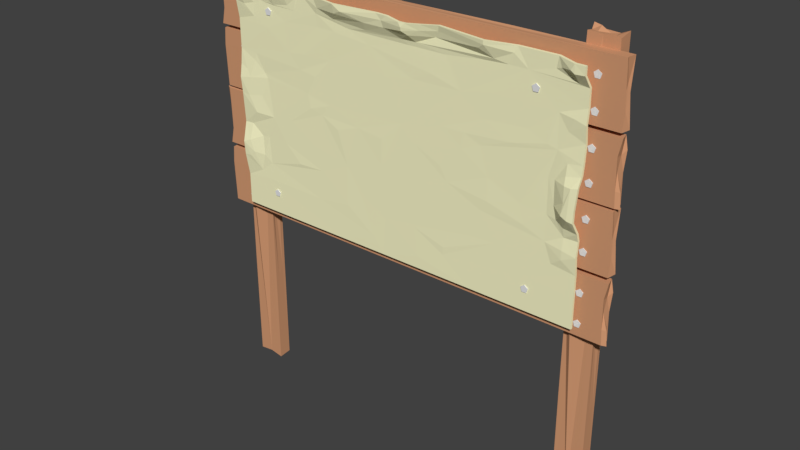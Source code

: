 # Source: sign.blend  (saved by Blender 2.79.0; exported with 4.5.12 LTS)
import bpy
from mathutils import Matrix  # noqa: F401  (used for matrix-valued properties, if any)

bpy.ops.wm.read_factory_settings(use_empty=True)
scene = bpy.context.scene
scene.name = 'Scene'

# ---- collections
col_collection_1 = bpy.data.collections.new('Collection 1'); scene.collection.children.link(col_collection_1)

# ---- materials (node trees are filled in below, after node groups)
mat_metal = bpy.data.materials.new('metal')
mat_metal.alpha_threshold = 0.0
mat_metal.use_transparent_shadow = False
mat_metal.roughness = 0.5
mat_metal.specular_intensity = 0.7211
mat_wood_003 = bpy.data.materials.new('wood.003')
mat_wood_003.alpha_threshold = 0.0
mat_wood_003.use_transparent_shadow = False
mat_wood_003.diffuse_color = (0.65, 0.3228, 0.1721, 1.0)
mat_wood_003.roughness = 0.5
mat_wood_003.specular_intensity = 0.0
mat_wood_003.line_color = (0.0, 0.0, 0.0, 1.0)
mat_wood_000 = bpy.data.materials.new('wood.000')
mat_wood_000.alpha_threshold = 0.0
mat_wood_000.use_transparent_shadow = False
mat_wood_000.diffuse_color = (0.65, 0.3228, 0.1721, 1.0)
mat_wood_000.roughness = 0.5
mat_wood_000.specular_intensity = 0.0
mat_wood_000.line_color = (0.0, 0.0, 0.0, 1.0)
mat_wood_001 = bpy.data.materials.new('wood.001')
mat_wood_001.alpha_threshold = 0.0
mat_wood_001.use_transparent_shadow = False
mat_wood_001.diffuse_color = (0.65, 0.3228, 0.1721, 1.0)
mat_wood_001.roughness = 0.5
mat_wood_001.specular_intensity = 0.0
mat_wood_001.line_color = (0.0, 0.0, 0.0, 1.0)
mat_wood_002 = bpy.data.materials.new('wood.002')
mat_wood_002.alpha_threshold = 0.0
mat_wood_002.use_transparent_shadow = False
mat_wood_002.diffuse_color = (0.65, 0.3228, 0.1721, 1.0)
mat_wood_002.roughness = 0.5
mat_wood_002.specular_intensity = 0.0
mat_wood_002.line_color = (0.0, 0.0, 0.0, 1.0)
mat_wood_004 = bpy.data.materials.new('wood.004')
mat_wood_004.alpha_threshold = 0.0
mat_wood_004.use_transparent_shadow = False
mat_wood_004.diffuse_color = (0.65, 0.3228, 0.1721, 1.0)
mat_wood_004.roughness = 0.5
mat_wood_004.specular_intensity = 0.0
mat_wood_004.line_color = (0.0, 0.0, 0.0, 1.0)
mat_wood_005 = bpy.data.materials.new('wood.005')
mat_wood_005.alpha_threshold = 0.0
mat_wood_005.use_transparent_shadow = False
mat_wood_005.diffuse_color = (0.65, 0.3228, 0.1721, 1.0)
mat_wood_005.roughness = 0.5
mat_wood_005.specular_intensity = 0.0
mat_wood_005.line_color = (0.0, 0.0, 0.0, 1.0)
mat_metal_001 = bpy.data.materials.new('metal.001')
mat_metal_001.alpha_threshold = 0.0
mat_metal_001.use_transparent_shadow = False
mat_metal_001.roughness = 0.5
mat_metal_001.specular_intensity = 0.7211
mat_metal_003 = bpy.data.materials.new('metal.003')
mat_metal_003.alpha_threshold = 0.0
mat_metal_003.use_transparent_shadow = False
mat_metal_003.roughness = 0.5
mat_metal_003.specular_intensity = 0.7211
mat_metal_002 = bpy.data.materials.new('metal.002')
mat_metal_002.alpha_threshold = 0.0
mat_metal_002.use_transparent_shadow = False
mat_metal_002.roughness = 0.5
mat_metal_002.specular_intensity = 0.7211
mat_metal_005 = bpy.data.materials.new('metal.005')
mat_metal_005.alpha_threshold = 0.0
mat_metal_005.use_transparent_shadow = False
mat_metal_005.roughness = 0.5
mat_metal_005.specular_intensity = 0.7211
mat_metal_004 = bpy.data.materials.new('metal.004')
mat_metal_004.alpha_threshold = 0.0
mat_metal_004.use_transparent_shadow = False
mat_metal_004.roughness = 0.5
mat_metal_004.specular_intensity = 0.7211
mat_metal_007 = bpy.data.materials.new('metal.007')
mat_metal_007.alpha_threshold = 0.0
mat_metal_007.use_transparent_shadow = False
mat_metal_007.roughness = 0.5
mat_metal_007.specular_intensity = 0.7211
mat_metal_006 = bpy.data.materials.new('metal.006')
mat_metal_006.alpha_threshold = 0.0
mat_metal_006.use_transparent_shadow = False
mat_metal_006.roughness = 0.5
mat_metal_006.specular_intensity = 0.7211
mat_metal_015 = bpy.data.materials.new('metal.015')
mat_metal_015.alpha_threshold = 0.0
mat_metal_015.use_transparent_shadow = False
mat_metal_015.roughness = 0.5
mat_metal_015.specular_intensity = 0.7211
mat_metal_014 = bpy.data.materials.new('metal.014')
mat_metal_014.alpha_threshold = 0.0
mat_metal_014.use_transparent_shadow = False
mat_metal_014.roughness = 0.5
mat_metal_014.specular_intensity = 0.7211
mat_metal_013 = bpy.data.materials.new('metal.013')
mat_metal_013.alpha_threshold = 0.0
mat_metal_013.use_transparent_shadow = False
mat_metal_013.roughness = 0.5
mat_metal_013.specular_intensity = 0.7211
mat_metal_012 = bpy.data.materials.new('metal.012')
mat_metal_012.alpha_threshold = 0.0
mat_metal_012.use_transparent_shadow = False
mat_metal_012.roughness = 0.5
mat_metal_012.specular_intensity = 0.7211
mat_metal_011 = bpy.data.materials.new('metal.011')
mat_metal_011.alpha_threshold = 0.0
mat_metal_011.use_transparent_shadow = False
mat_metal_011.roughness = 0.5
mat_metal_011.specular_intensity = 0.7211
mat_metal_010 = bpy.data.materials.new('metal.010')
mat_metal_010.alpha_threshold = 0.0
mat_metal_010.use_transparent_shadow = False
mat_metal_010.roughness = 0.5
mat_metal_010.specular_intensity = 0.7211
mat_metal_009 = bpy.data.materials.new('metal.009')
mat_metal_009.alpha_threshold = 0.0
mat_metal_009.use_transparent_shadow = False
mat_metal_009.roughness = 0.5
mat_metal_009.specular_intensity = 0.7211
mat_metal_008 = bpy.data.materials.new('metal.008')
mat_metal_008.alpha_threshold = 0.0
mat_metal_008.use_transparent_shadow = False
mat_metal_008.roughness = 0.5
mat_metal_008.specular_intensity = 0.6263
mat_material_001 = bpy.data.materials.new('Material.001')
mat_material_001.alpha_threshold = 0.0
mat_material_001.use_transparent_shadow = False
mat_material_001.diffuse_color = (0.9404, 0.9153, 0.5806, 1.0)
mat_material_001.roughness = 0.5
mat_material_001.specular_intensity = 0.0
mat_metal_016 = bpy.data.materials.new('metal.016')
mat_metal_016.alpha_threshold = 0.0
mat_metal_016.use_transparent_shadow = False
mat_metal_016.roughness = 0.5
mat_metal_016.specular_intensity = 0.7211
mat_metal_017 = bpy.data.materials.new('metal.017')
mat_metal_017.alpha_threshold = 0.0
mat_metal_017.use_transparent_shadow = False
mat_metal_017.roughness = 0.5
mat_metal_017.specular_intensity = 0.7211
mat_metal_018 = bpy.data.materials.new('metal.018')
mat_metal_018.alpha_threshold = 0.0
mat_metal_018.use_transparent_shadow = False
mat_metal_018.roughness = 0.5
mat_metal_018.specular_intensity = 0.7211
mat_metal_019 = bpy.data.materials.new('metal.019')
mat_metal_019.alpha_threshold = 0.0
mat_metal_019.use_transparent_shadow = False
mat_metal_019.roughness = 0.5
mat_metal_019.specular_intensity = 0.7211

# ---- material node trees

# ---- world
world_world = bpy.data.worlds.new('World'); scene.world = world_world
world_world.color = (0.05088, 0.05088, 0.05088)
world_world.use_sun_shadow = False
world_world.sun_shadow_jitter_overblur = 0.0
world_world.cycles.sampling_method = 'MANUAL'

# ---- meshes
me_cylinder = bpy.data.meshes.new('Cylinder')
me_cylinder.from_pydata([(0.0, 1.0, -1.0), (0.0, 1.0, 1.0), (0.9511, 0.309, -1.0), (0.9511, 0.309, 1.0), (0.5878, -0.809, -1.0), (0.5878, -0.809, 1.0), (-0.5878, -0.809, -1.0), (-0.5878, -0.809, 1.0), (-0.9511, 0.309, -1.0), (-0.9511, 0.309, 1.0)], [], [(0, 1, 3, 2), (2, 3, 5, 4), (4, 5, 7, 6), (3, 1, 9, 7, 5), (6, 7, 9, 8), (8, 9, 1, 0), (0, 2, 4, 6, 8)])
me_cylinder.materials.append(mat_metal)
me_cylinder.use_remesh_preserve_volume = False
me_cylinder.use_remesh_preserve_attributes = False
me_cylinder.use_mirror_vertex_groups = False
me_cylinder.update()
me_cube_003 = bpy.data.meshes.new('Cube.003')
me_cube_003.from_pydata([(0.9977, 1.0, -0.9994), (0.9925, -0.9919, -0.9888), (-0.991, 0.991, -0.991), (0.9871, -0.02722, -0.9881), (-0.987, 0.987, 0.0), (-0.06235, 0.989, 0.9884), (-5.364e-07, -0.987, 0.987), (-0.9901, 1.788e-07, 0.9901), (-0.9909, 2.384e-07, 0.0), (0.9885, 0.9869, 0.9896), (-0.9866, -0.9902, -0.9883), (0.9962, -0.9985, 0.9964), (-0.987, 0.5, -0.987), (-0.9935, -0.9946, 0.9974), (-0.9923, 0.9916, 0.9931), (-1.078, 0.4845, 1.49), (0.987, 0.5, -0.987), (0.4581, 0.9849, -0.9858), (0.4293, -0.9978, -1.003), (-0.9894, -0.09655, -0.9862), (-0.9879, -0.9871, -0.5563), (-1.009, 1.009, -0.5), (0.9853, -0.1512, 0.9828), (0.5794, 0.9972, 1.001), (-1.01, -0.5, 1.01), (0.4417, 0.9828, 0.3934), (0.01373, 0.9827, -0.4283), (-0.9816, 0.5, 0.0), (-0.9994, 2.682e-07, -0.5), (-0.9993, 2.086e-07, 0.5), (-0.2673, -0.9812, 0.5959), (1.009, -1.788e-07, -0.5), (0.9039, 8.39e-05, 0.6201), (4.47e-08, 0.5, 0.9894), (0.5276, -0.07036, 0.9868), (-0.4499, -0.2099, 1.47), (-0.5, 2.086e-07, -0.9839), (0.1862, 0.01734, -1.012), (-0.1473, -0.4463, -0.9803), (0.5, -0.5, -1.005), (0.0676, 0.6045, -0.9892), (-0.4924, 0.9879, -0.9892), (0.9816, 0.5, -0.5), (0.9816, -0.5, -0.5), (0.4969, -0.9858, 0.1812), (0.239, -0.9804, -0.3971), (-0.98, -0.4854, 0.4022), (-0.9816, 0.5, -0.5), (-0.5, 0.9894, 0.5), (-0.5403, 1.003, -0.465), (-1.015, 0.5, 0.5), (0.9851, -0.5425, 0.3931), (-0.5, -0.5, 0.9816)], [], [(10, 19, 38), (22, 11, 51), (30, 20, 45), (51, 1, 43), (9, 22, 32), (15, 7, 35), (2, 21, 49, 41), (39, 18, 38), (3, 39, 37), (41, 12, 2), (40, 41, 17), (5, 15, 33), (14, 15, 5), (9, 23, 22), (43, 1, 3), (11, 44, 1), (1, 45, 18), (1, 44, 45), (45, 10, 18), (13, 46, 20), (20, 19, 10), (17, 26, 25), (0, 17, 25), (9, 25, 23), (48, 14, 5), (51, 11, 1), (22, 51, 32), (52, 6, 35), (38, 36, 37), (52, 24, 13), (50, 15, 14), (4, 14, 48, 49), (4, 21, 47, 27), (8, 28, 20, 46), (7, 29, 46, 24), (6, 30, 44, 11), (44, 30, 45), (32, 31, 42, 9), (6, 11, 34, 35), (34, 23, 33, 35), (12, 41, 36, 19), (39, 3, 1, 18), (39, 38, 37), (17, 0, 16, 40), (40, 16, 3, 37), (36, 41, 40, 37), (3, 16, 42, 31), (33, 15, 35), (22, 23, 34), (5, 33, 23), (22, 34, 11), (43, 31, 32, 51), (0, 42, 16), (0, 9, 42), (3, 31, 43), (2, 12, 47, 21), (10, 45, 20), (46, 29, 8), (13, 24, 46), (20, 28, 19), (47, 12, 19, 28), (47, 28, 8, 27), (5, 23, 25, 26), (41, 49, 26, 17), (9, 0, 25), (5, 26, 48), (26, 49, 48), (49, 21, 4), (4, 27, 50, 14), (27, 8, 29, 50), (50, 29, 7, 15), (52, 35, 7, 24), (30, 13, 20), (6, 13, 30), (52, 13, 6), (36, 38, 19), (38, 18, 10)])
me_cube_003.materials.append(mat_wood_003)
me_cube_003.use_remesh_preserve_volume = False
me_cube_003.use_remesh_preserve_attributes = False
me_cube_003.use_mirror_vertex_groups = False
me_cube_003.update()
me_cube_001 = bpy.data.meshes.new('Cube.001')
me_cube_001.from_pydata([(0.9977, 1.0, -0.9994), (0.9925, -0.9919, -0.9888), (-0.991, 0.991, -0.991), (0.9871, -0.02722, -0.9881), (-0.987, 0.987, 0.0), (-0.06235, 0.989, 0.9884), (-5.364e-07, -0.987, 0.987), (-0.9901, 1.788e-07, 0.9901), (-0.9909, 2.384e-07, 0.0), (0.9885, 0.9869, 0.9896), (-0.9866, -0.9902, -0.9883), (0.9962, -0.9985, 0.9964), (-0.987, 0.5, -0.987), (-0.9935, -0.9946, 0.9974), (-0.9923, 0.9916, 0.9931), (-1.078, 0.4845, 1.49), (0.987, 0.5, -0.987), (0.4581, 0.9849, -0.9858), (0.4293, -0.9978, -1.003), (-0.9894, -0.09655, -0.9862), (-0.9879, -0.9871, -0.5563), (-1.009, 1.009, -0.5), (0.9853, -0.1512, 0.9828), (0.5794, 0.9972, 1.001), (-1.01, -0.5, 1.01), (0.4417, 0.9828, 0.3934), (0.01373, 0.9827, -0.4283), (-0.9816, 0.5, 0.0), (-0.9994, 2.682e-07, -0.5), (-0.9993, 2.086e-07, 0.5), (-0.2673, -0.9812, 0.5959), (1.009, -1.788e-07, -0.5), (0.9039, 8.39e-05, 0.6201), (4.47e-08, 0.5, 0.9894), (0.5276, -0.07036, 0.9868), (-0.4499, -0.2099, 1.47), (-0.5, 2.086e-07, -0.9839), (0.1862, 0.01734, -1.012), (-0.1473, -0.4463, -0.9803), (0.5, -0.5, -1.005), (0.0676, 0.6045, -0.9892), (-0.4924, 0.9879, -0.9892), (0.9816, 0.5, -0.5), (0.9816, -0.5, -0.5), (0.4969, -0.9858, 0.1812), (0.239, -0.9804, -0.3971), (-0.98, -0.4854, 0.4022), (-0.9816, 0.5, -0.5), (-0.5, 0.9894, 0.5), (-0.5403, 1.003, -0.465), (-1.015, 0.5, 0.5), (0.9851, -0.5425, 0.3931), (-0.5, -0.5, 0.9816)], [], [(10, 19, 38), (22, 11, 51), (30, 20, 45), (51, 1, 43), (9, 22, 32), (15, 7, 35), (2, 21, 49, 41), (39, 18, 38), (3, 39, 37), (41, 12, 2), (40, 41, 17), (5, 15, 33), (14, 15, 5), (9, 23, 22), (43, 1, 3), (11, 44, 1), (1, 45, 18), (1, 44, 45), (45, 10, 18), (13, 46, 20), (20, 19, 10), (17, 26, 25), (0, 17, 25), (9, 25, 23), (48, 14, 5), (51, 11, 1), (22, 51, 32), (52, 6, 35), (38, 36, 37), (52, 24, 13), (50, 15, 14), (4, 14, 48, 49), (4, 21, 47, 27), (8, 28, 20, 46), (7, 29, 46, 24), (6, 30, 44, 11), (44, 30, 45), (32, 31, 42, 9), (6, 11, 34, 35), (34, 23, 33, 35), (12, 41, 36, 19), (39, 3, 1, 18), (39, 38, 37), (17, 0, 16, 40), (40, 16, 3, 37), (36, 41, 40, 37), (3, 16, 42, 31), (33, 15, 35), (22, 23, 34), (5, 33, 23), (22, 34, 11), (43, 31, 32, 51), (0, 42, 16), (0, 9, 42), (3, 31, 43), (2, 12, 47, 21), (10, 45, 20), (46, 29, 8), (13, 24, 46), (20, 28, 19), (47, 12, 19, 28), (47, 28, 8, 27), (5, 23, 25, 26), (41, 49, 26, 17), (9, 0, 25), (5, 26, 48), (26, 49, 48), (49, 21, 4), (4, 27, 50, 14), (27, 8, 29, 50), (50, 29, 7, 15), (52, 35, 7, 24), (30, 13, 20), (6, 13, 30), (52, 13, 6), (36, 38, 19), (38, 18, 10)])
me_cube_001.materials.append(mat_wood_000)
me_cube_001.use_remesh_preserve_volume = False
me_cube_001.use_remesh_preserve_attributes = False
me_cube_001.use_mirror_vertex_groups = False
me_cube_001.update()
me_cube_002 = bpy.data.meshes.new('Cube.002')
me_cube_002.from_pydata([(0.9977, 1.0, -0.9994), (0.9925, -0.9919, -0.9888), (-0.991, 0.991, -0.991), (0.9871, -0.02722, -0.9881), (-0.987, 0.987, 0.0), (-0.06235, 0.989, 0.9884), (-5.364e-07, -0.987, 0.987), (-0.9901, 1.788e-07, 0.9901), (-0.9909, 2.384e-07, 0.0), (0.9885, 0.9869, 0.9896), (-0.9866, -0.9902, -0.9883), (0.9962, -0.9985, 0.9964), (-0.987, 0.5, -0.987), (-0.9935, -0.9946, 0.9974), (-0.9923, 0.9916, 0.9931), (-1.078, 0.4845, 1.49), (0.987, 0.5, -0.987), (0.4581, 0.9849, -0.9858), (0.4293, -0.9978, -1.003), (-0.9894, -0.09655, -0.9862), (-0.9879, -0.9871, -0.5563), (-1.009, 1.009, -0.5), (0.9853, -0.1512, 0.9828), (0.5794, 0.9972, 1.001), (-1.01, -0.5, 1.01), (0.4417, 0.9828, 0.3934), (0.01373, 0.9827, -0.4283), (-0.9816, 0.5, 0.0), (-0.9994, 2.682e-07, -0.5), (-0.9993, 2.086e-07, 0.5), (-0.2673, -0.9812, 0.5959), (1.009, -1.788e-07, -0.5), (0.9039, 8.39e-05, 0.6201), (4.47e-08, 0.5, 0.9894), (0.5276, -0.07036, 0.9868), (-0.4499, -0.2099, 1.47), (-0.5, 2.086e-07, -0.9839), (0.1862, 0.01734, -1.012), (-0.1473, -0.4463, -0.9803), (0.5, -0.5, -1.005), (0.0676, 0.6045, -0.9892), (-0.4924, 0.9879, -0.9892), (0.9816, 0.5, -0.5), (0.9816, -0.5, -0.5), (0.4969, -0.9858, 0.1812), (0.239, -0.9804, -0.3971), (-0.98, -0.4854, 0.4022), (-0.9816, 0.5, -0.5), (-0.5, 0.9894, 0.5), (-0.5403, 1.003, -0.465), (-1.015, 0.5, 0.5), (0.9851, -0.5425, 0.3931), (-0.5, -0.5, 0.9816)], [], [(10, 19, 38), (22, 11, 51), (30, 20, 45), (51, 1, 43), (9, 22, 32), (15, 7, 35), (2, 21, 49, 41), (39, 18, 38), (3, 39, 37), (41, 12, 2), (40, 41, 17), (5, 15, 33), (14, 15, 5), (9, 23, 22), (43, 1, 3), (11, 44, 1), (1, 45, 18), (1, 44, 45), (45, 10, 18), (13, 46, 20), (20, 19, 10), (17, 26, 25), (0, 17, 25), (9, 25, 23), (48, 14, 5), (51, 11, 1), (22, 51, 32), (52, 6, 35), (38, 36, 37), (52, 24, 13), (50, 15, 14), (4, 14, 48, 49), (4, 21, 47, 27), (8, 28, 20, 46), (7, 29, 46, 24), (6, 30, 44, 11), (44, 30, 45), (32, 31, 42, 9), (6, 11, 34, 35), (34, 23, 33, 35), (12, 41, 36, 19), (39, 3, 1, 18), (39, 38, 37), (17, 0, 16, 40), (40, 16, 3, 37), (36, 41, 40, 37), (3, 16, 42, 31), (33, 15, 35), (22, 23, 34), (5, 33, 23), (22, 34, 11), (43, 31, 32, 51), (0, 42, 16), (0, 9, 42), (3, 31, 43), (2, 12, 47, 21), (10, 45, 20), (46, 29, 8), (13, 24, 46), (20, 28, 19), (47, 12, 19, 28), (47, 28, 8, 27), (5, 23, 25, 26), (41, 49, 26, 17), (9, 0, 25), (5, 26, 48), (26, 49, 48), (49, 21, 4), (4, 27, 50, 14), (27, 8, 29, 50), (50, 29, 7, 15), (52, 35, 7, 24), (30, 13, 20), (6, 13, 30), (52, 13, 6), (36, 38, 19), (38, 18, 10)])
me_cube_002.materials.append(mat_wood_001)
me_cube_002.use_remesh_preserve_volume = False
me_cube_002.use_remesh_preserve_attributes = False
me_cube_002.use_mirror_vertex_groups = False
me_cube_002.update()
me_cube_004 = bpy.data.meshes.new('Cube.004')
me_cube_004.from_pydata([(0.9977, 1.0, -0.9994), (0.9925, -0.9919, -0.9888), (-0.991, 0.991, -0.991), (0.9871, -0.02722, -0.9881), (-0.987, 0.987, 0.0), (-0.06235, 0.989, 0.9884), (-5.364e-07, -0.987, 0.987), (-0.9901, 1.788e-07, 0.9901), (-0.9909, 2.384e-07, 0.0), (0.9885, 0.9869, 0.9896), (-0.9866, -0.9902, -0.9883), (0.9962, -0.9985, 0.9964), (-0.987, 0.5, -0.987), (-0.9935, -0.9946, 0.9974), (-0.9923, 0.9916, 0.9931), (-1.078, 0.4845, 1.49), (0.987, 0.5, -0.987), (0.4581, 0.9849, -0.9858), (0.4293, -0.9978, -1.003), (-0.9894, -0.09655, -0.9862), (-0.9879, -0.9871, -0.5563), (-1.009, 1.009, -0.5), (0.9853, -0.1512, 0.9828), (0.5794, 0.9972, 1.001), (-1.01, -0.5, 1.01), (0.4417, 0.9828, 0.3934), (0.01373, 0.9827, -0.4283), (-0.9816, 0.5, 0.0), (-0.9994, 2.682e-07, -0.5), (-0.9993, 2.086e-07, 0.5), (-0.2673, -0.9812, 0.5959), (1.009, -1.788e-07, -0.5), (0.9039, 8.39e-05, 0.6201), (4.47e-08, 0.5, 0.9894), (0.5276, -0.07036, 0.9868), (-0.4499, -0.2099, 1.47), (-0.5, 2.086e-07, -0.9839), (0.1862, 0.01734, -1.012), (-0.1473, -0.4463, -0.9803), (0.5, -0.5, -1.005), (0.0676, 0.6045, -0.9892), (-0.4924, 0.9879, -0.9892), (0.9816, 0.5, -0.5), (0.9816, -0.5, -0.5), (0.4969, -0.9858, 0.1812), (0.239, -0.9804, -0.3971), (-0.98, -0.4854, 0.4022), (-0.9816, 0.5, -0.5), (-0.5, 0.9894, 0.5), (-0.5403, 1.003, -0.465), (-1.015, 0.5, 0.5), (0.9851, -0.5425, 0.3931), (-0.5, -0.5, 0.9816)], [], [(10, 19, 38), (22, 11, 51), (30, 20, 45), (51, 1, 43), (9, 22, 32), (15, 7, 35), (2, 21, 49, 41), (39, 18, 38), (3, 39, 37), (41, 12, 2), (40, 41, 17), (5, 15, 33), (14, 15, 5), (9, 23, 22), (43, 1, 3), (11, 44, 1), (1, 45, 18), (1, 44, 45), (45, 10, 18), (13, 46, 20), (20, 19, 10), (17, 26, 25), (0, 17, 25), (9, 25, 23), (48, 14, 5), (51, 11, 1), (22, 51, 32), (52, 6, 35), (38, 36, 37), (52, 24, 13), (50, 15, 14), (4, 14, 48, 49), (4, 21, 47, 27), (8, 28, 20, 46), (7, 29, 46, 24), (6, 30, 44, 11), (44, 30, 45), (32, 31, 42, 9), (6, 11, 34, 35), (34, 23, 33, 35), (12, 41, 36, 19), (39, 3, 1, 18), (39, 38, 37), (17, 0, 16, 40), (40, 16, 3, 37), (36, 41, 40, 37), (3, 16, 42, 31), (33, 15, 35), (22, 23, 34), (5, 33, 23), (22, 34, 11), (43, 31, 32, 51), (0, 42, 16), (0, 9, 42), (3, 31, 43), (2, 12, 47, 21), (10, 45, 20), (46, 29, 8), (13, 24, 46), (20, 28, 19), (47, 12, 19, 28), (47, 28, 8, 27), (5, 23, 25, 26), (41, 49, 26, 17), (9, 0, 25), (5, 26, 48), (26, 49, 48), (49, 21, 4), (4, 27, 50, 14), (27, 8, 29, 50), (50, 29, 7, 15), (52, 35, 7, 24), (30, 13, 20), (6, 13, 30), (52, 13, 6), (36, 38, 19), (38, 18, 10)])
me_cube_004.materials.append(mat_wood_002)
me_cube_004.use_remesh_preserve_volume = False
me_cube_004.use_remesh_preserve_attributes = False
me_cube_004.use_mirror_vertex_groups = False
me_cube_004.update()
me_cube_005 = bpy.data.meshes.new('Cube.005')
me_cube_005.from_pydata([(0.9977, 1.0, -0.9994), (0.9925, -0.9919, -0.9888), (-0.991, 0.991, -0.991), (0.9871, -0.02722, -0.9881), (-0.987, 0.987, 0.0), (-0.06235, 0.989, 0.9884), (-5.364e-07, -0.987, 0.987), (-0.9901, 1.788e-07, 0.9901), (-0.9909, 2.384e-07, 0.0), (0.9885, 0.9869, 0.9896), (-0.9866, -0.9902, -0.9883), (0.9962, -0.9985, 0.9964), (-0.987, 0.5, -0.987), (-0.9935, -0.9946, 0.9974), (-0.9923, 0.9916, 0.9931), (-1.078, 0.4845, 1.49), (0.987, 0.5, -0.987), (0.4581, 0.9849, -0.9858), (0.4293, -0.9978, -1.003), (-0.9894, -0.09655, -0.9862), (-0.9879, -0.9871, -0.5563), (-1.009, 1.009, -0.5), (0.9853, -0.1512, 0.9828), (0.5794, 0.9972, 1.001), (-1.01, -0.5, 1.01), (0.4417, 0.9828, 0.3934), (0.01373, 0.9827, -0.4283), (-0.9816, 0.5, 0.0), (-0.9994, 2.682e-07, -0.5), (-0.9993, 2.086e-07, 0.5), (-0.2673, -0.9812, 0.5959), (1.009, -1.788e-07, -0.5), (0.9039, 8.39e-05, 0.6201), (4.47e-08, 0.5, 0.9894), (0.5276, -0.07036, 0.9868), (-0.4499, -0.2099, 1.47), (-0.5, 2.086e-07, -0.9839), (0.1862, 0.01734, -1.012), (-0.1473, -0.4463, -0.9803), (0.5, -0.5, -1.005), (0.0676, 0.6045, -0.9892), (-0.4924, 0.9879, -0.9892), (0.9816, 0.5, -0.5), (0.9816, -0.5, -0.5), (0.4969, -0.9858, 0.1812), (0.239, -0.9804, -0.3971), (-0.98, -0.4854, 0.4022), (-0.9816, 0.5, -0.5), (-0.5, 0.9894, 0.5), (-0.5403, 1.003, -0.465), (-1.015, 0.5, 0.5), (0.9851, -0.5425, 0.3931), (-0.5, -0.5, 0.9816)], [], [(10, 19, 38), (22, 11, 51), (30, 20, 45), (51, 1, 43), (9, 22, 32), (15, 7, 35), (2, 21, 49, 41), (39, 18, 38), (3, 39, 37), (41, 12, 2), (40, 41, 17), (5, 15, 33), (14, 15, 5), (9, 23, 22), (43, 1, 3), (11, 44, 1), (1, 45, 18), (1, 44, 45), (45, 10, 18), (13, 46, 20), (20, 19, 10), (17, 26, 25), (0, 17, 25), (9, 25, 23), (48, 14, 5), (51, 11, 1), (22, 51, 32), (52, 6, 35), (38, 36, 37), (52, 24, 13), (50, 15, 14), (4, 14, 48, 49), (4, 21, 47, 27), (8, 28, 20, 46), (7, 29, 46, 24), (6, 30, 44, 11), (44, 30, 45), (32, 31, 42, 9), (6, 11, 34, 35), (34, 23, 33, 35), (12, 41, 36, 19), (39, 3, 1, 18), (39, 38, 37), (17, 0, 16, 40), (40, 16, 3, 37), (36, 41, 40, 37), (3, 16, 42, 31), (33, 15, 35), (22, 23, 34), (5, 33, 23), (22, 34, 11), (43, 31, 32, 51), (0, 42, 16), (0, 9, 42), (3, 31, 43), (2, 12, 47, 21), (10, 45, 20), (46, 29, 8), (13, 24, 46), (20, 28, 19), (47, 12, 19, 28), (47, 28, 8, 27), (5, 23, 25, 26), (41, 49, 26, 17), (9, 0, 25), (5, 26, 48), (26, 49, 48), (49, 21, 4), (4, 27, 50, 14), (27, 8, 29, 50), (50, 29, 7, 15), (52, 35, 7, 24), (30, 13, 20), (6, 13, 30), (52, 13, 6), (36, 38, 19), (38, 18, 10)])
me_cube_005.materials.append(mat_wood_004)
me_cube_005.use_remesh_preserve_volume = False
me_cube_005.use_remesh_preserve_attributes = False
me_cube_005.use_mirror_vertex_groups = False
me_cube_005.update()
me_cube_006 = bpy.data.meshes.new('Cube.006')
me_cube_006.from_pydata([(0.9977, 1.0, -0.9994), (0.9925, -0.9919, -0.9888), (-0.991, 0.991, -0.991), (0.9871, -0.02722, -0.9881), (-0.987, 0.987, 0.0), (-0.06235, 0.989, 0.9884), (-5.364e-07, -0.987, 0.987), (-0.9901, 1.788e-07, 0.9901), (-0.9909, 2.384e-07, 0.0), (0.9885, 0.9869, 0.9896), (-0.9866, -0.9902, -0.9883), (0.9962, -0.9985, 0.9964), (-0.987, 0.5, -0.987), (-0.9935, -0.9946, 0.9974), (-0.9923, 0.9916, 0.9931), (-1.078, 0.4845, 1.49), (0.987, 0.5, -0.987), (0.4581, 0.9849, -0.9858), (0.4293, -0.9978, -1.003), (-0.9894, -0.09655, -0.9862), (-0.9879, -0.9871, -0.5563), (-1.009, 1.009, -0.5), (0.9853, -0.1512, 0.9828), (0.5794, 0.9972, 1.001), (-1.01, -0.5, 1.01), (0.4417, 0.9828, 0.3934), (0.01373, 0.9827, -0.4283), (-0.9816, 0.5, 0.0), (-0.9994, 2.682e-07, -0.5), (-0.9993, 2.086e-07, 0.5), (-0.2673, -0.9812, 0.5959), (1.009, -1.788e-07, -0.5), (0.9039, 8.39e-05, 0.6201), (4.47e-08, 0.5, 0.9894), (0.5276, -0.07036, 0.9868), (-0.4499, -0.2099, 1.47), (-0.5, 2.086e-07, -0.9839), (0.1862, 0.01734, -1.012), (-0.1473, -0.4463, -0.9803), (0.5, -0.5, -1.005), (0.0676, 0.6045, -0.9892), (-0.4924, 0.9879, -0.9892), (0.9816, 0.5, -0.5), (0.9816, -0.5, -0.5), (0.4969, -0.9858, 0.1812), (0.239, -0.9804, -0.3971), (-0.98, -0.4854, 0.4022), (-0.9816, 0.5, -0.5), (-0.5, 0.9894, 0.5), (-0.5403, 1.003, -0.465), (-1.015, 0.5, 0.5), (0.9851, -0.5425, 0.3931), (-0.5, -0.5, 0.9816)], [], [(10, 19, 38), (22, 11, 51), (30, 20, 45), (51, 1, 43), (9, 22, 32), (15, 7, 35), (2, 21, 49, 41), (39, 18, 38), (3, 39, 37), (41, 12, 2), (40, 41, 17), (5, 15, 33), (14, 15, 5), (9, 23, 22), (43, 1, 3), (11, 44, 1), (1, 45, 18), (1, 44, 45), (45, 10, 18), (13, 46, 20), (20, 19, 10), (17, 26, 25), (0, 17, 25), (9, 25, 23), (48, 14, 5), (51, 11, 1), (22, 51, 32), (52, 6, 35), (38, 36, 37), (52, 24, 13), (50, 15, 14), (4, 14, 48, 49), (4, 21, 47, 27), (8, 28, 20, 46), (7, 29, 46, 24), (6, 30, 44, 11), (44, 30, 45), (32, 31, 42, 9), (6, 11, 34, 35), (34, 23, 33, 35), (12, 41, 36, 19), (39, 3, 1, 18), (39, 38, 37), (17, 0, 16, 40), (40, 16, 3, 37), (36, 41, 40, 37), (3, 16, 42, 31), (33, 15, 35), (22, 23, 34), (5, 33, 23), (22, 34, 11), (43, 31, 32, 51), (0, 42, 16), (0, 9, 42), (3, 31, 43), (2, 12, 47, 21), (10, 45, 20), (46, 29, 8), (13, 24, 46), (20, 28, 19), (47, 12, 19, 28), (47, 28, 8, 27), (5, 23, 25, 26), (41, 49, 26, 17), (9, 0, 25), (5, 26, 48), (26, 49, 48), (49, 21, 4), (4, 27, 50, 14), (27, 8, 29, 50), (50, 29, 7, 15), (52, 35, 7, 24), (30, 13, 20), (6, 13, 30), (52, 13, 6), (36, 38, 19), (38, 18, 10)])
me_cube_006.materials.append(mat_wood_005)
me_cube_006.use_remesh_preserve_volume = False
me_cube_006.use_remesh_preserve_attributes = False
me_cube_006.use_mirror_vertex_groups = False
me_cube_006.update()
me_cylinder_001 = bpy.data.meshes.new('Cylinder.001')
me_cylinder_001.from_pydata([(0.0, 1.0, -1.0), (0.0, 1.0, 1.0), (0.9511, 0.309, -1.0), (0.9511, 0.309, 1.0), (0.5878, -0.809, -1.0), (0.5878, -0.809, 1.0), (-0.5878, -0.809, -1.0), (-0.5878, -0.809, 1.0), (-0.9511, 0.309, -1.0), (-0.9511, 0.309, 1.0)], [], [(0, 1, 3, 2), (2, 3, 5, 4), (4, 5, 7, 6), (3, 1, 9, 7, 5), (6, 7, 9, 8), (8, 9, 1, 0), (0, 2, 4, 6, 8)])
me_cylinder_001.materials.append(mat_metal_001)
me_cylinder_001.use_remesh_preserve_volume = False
me_cylinder_001.use_remesh_preserve_attributes = False
me_cylinder_001.use_mirror_vertex_groups = False
me_cylinder_001.update()
me_cylinder_003 = bpy.data.meshes.new('Cylinder.003')
me_cylinder_003.from_pydata([(0.0, 1.0, -1.0), (0.0, 1.0, 1.0), (0.9511, 0.309, -1.0), (0.9511, 0.309, 1.0), (0.5878, -0.809, -1.0), (0.5878, -0.809, 1.0), (-0.5878, -0.809, -1.0), (-0.5878, -0.809, 1.0), (-0.9511, 0.309, -1.0), (-0.9511, 0.309, 1.0)], [], [(0, 1, 3, 2), (2, 3, 5, 4), (4, 5, 7, 6), (3, 1, 9, 7, 5), (6, 7, 9, 8), (8, 9, 1, 0), (0, 2, 4, 6, 8)])
me_cylinder_003.materials.append(mat_metal_003)
me_cylinder_003.use_remesh_preserve_volume = False
me_cylinder_003.use_remesh_preserve_attributes = False
me_cylinder_003.use_mirror_vertex_groups = False
me_cylinder_003.update()
me_cylinder_002 = bpy.data.meshes.new('Cylinder.002')
me_cylinder_002.from_pydata([(0.0, 1.0, -1.0), (0.0, 1.0, 1.0), (0.9511, 0.309, -1.0), (0.9511, 0.309, 1.0), (0.5878, -0.809, -1.0), (0.5878, -0.809, 1.0), (-0.5878, -0.809, -1.0), (-0.5878, -0.809, 1.0), (-0.9511, 0.309, -1.0), (-0.9511, 0.309, 1.0)], [], [(0, 1, 3, 2), (2, 3, 5, 4), (4, 5, 7, 6), (3, 1, 9, 7, 5), (6, 7, 9, 8), (8, 9, 1, 0), (0, 2, 4, 6, 8)])
me_cylinder_002.materials.append(mat_metal_002)
me_cylinder_002.use_remesh_preserve_volume = False
me_cylinder_002.use_remesh_preserve_attributes = False
me_cylinder_002.use_mirror_vertex_groups = False
me_cylinder_002.update()
me_cylinder_005 = bpy.data.meshes.new('Cylinder.005')
me_cylinder_005.from_pydata([(0.0, 1.0, -1.0), (0.0, 1.0, 1.0), (0.9511, 0.309, -1.0), (0.9511, 0.309, 1.0), (0.5878, -0.809, -1.0), (0.5878, -0.809, 1.0), (-0.5878, -0.809, -1.0), (-0.5878, -0.809, 1.0), (-0.9511, 0.309, -1.0), (-0.9511, 0.309, 1.0)], [], [(0, 1, 3, 2), (2, 3, 5, 4), (4, 5, 7, 6), (3, 1, 9, 7, 5), (6, 7, 9, 8), (8, 9, 1, 0), (0, 2, 4, 6, 8)])
me_cylinder_005.materials.append(mat_metal_005)
me_cylinder_005.use_remesh_preserve_volume = False
me_cylinder_005.use_remesh_preserve_attributes = False
me_cylinder_005.use_mirror_vertex_groups = False
me_cylinder_005.update()
me_cylinder_004 = bpy.data.meshes.new('Cylinder.004')
me_cylinder_004.from_pydata([(0.0, 1.0, -1.0), (0.0, 1.0, 1.0), (0.9511, 0.309, -1.0), (0.9511, 0.309, 1.0), (0.5878, -0.809, -1.0), (0.5878, -0.809, 1.0), (-0.5878, -0.809, -1.0), (-0.5878, -0.809, 1.0), (-0.9511, 0.309, -1.0), (-0.9511, 0.309, 1.0)], [], [(0, 1, 3, 2), (2, 3, 5, 4), (4, 5, 7, 6), (3, 1, 9, 7, 5), (6, 7, 9, 8), (8, 9, 1, 0), (0, 2, 4, 6, 8)])
me_cylinder_004.materials.append(mat_metal_004)
me_cylinder_004.use_remesh_preserve_volume = False
me_cylinder_004.use_remesh_preserve_attributes = False
me_cylinder_004.use_mirror_vertex_groups = False
me_cylinder_004.update()
me_cylinder_007 = bpy.data.meshes.new('Cylinder.007')
me_cylinder_007.from_pydata([(0.0, 1.0, -1.0), (0.0, 1.0, 1.0), (0.9511, 0.309, -1.0), (0.9511, 0.309, 1.0), (0.5878, -0.809, -1.0), (0.5878, -0.809, 1.0), (-0.5878, -0.809, -1.0), (-0.5878, -0.809, 1.0), (-0.9511, 0.309, -1.0), (-0.9511, 0.309, 1.0)], [], [(0, 1, 3, 2), (2, 3, 5, 4), (4, 5, 7, 6), (3, 1, 9, 7, 5), (6, 7, 9, 8), (8, 9, 1, 0), (0, 2, 4, 6, 8)])
me_cylinder_007.materials.append(mat_metal_007)
me_cylinder_007.use_remesh_preserve_volume = False
me_cylinder_007.use_remesh_preserve_attributes = False
me_cylinder_007.use_mirror_vertex_groups = False
me_cylinder_007.update()
me_cylinder_006 = bpy.data.meshes.new('Cylinder.006')
me_cylinder_006.from_pydata([(0.0, 1.0, -1.0), (0.0, 1.0, 1.0), (0.9511, 0.309, -1.0), (0.9511, 0.309, 1.0), (0.5878, -0.809, -1.0), (0.5878, -0.809, 1.0), (-0.5878, -0.809, -1.0), (-0.5878, -0.809, 1.0), (-0.9511, 0.309, -1.0), (-0.9511, 0.309, 1.0)], [], [(0, 1, 3, 2), (2, 3, 5, 4), (4, 5, 7, 6), (3, 1, 9, 7, 5), (6, 7, 9, 8), (8, 9, 1, 0), (0, 2, 4, 6, 8)])
me_cylinder_006.materials.append(mat_metal_006)
me_cylinder_006.use_remesh_preserve_volume = False
me_cylinder_006.use_remesh_preserve_attributes = False
me_cylinder_006.use_mirror_vertex_groups = False
me_cylinder_006.update()
me_cylinder_015 = bpy.data.meshes.new('Cylinder.015')
me_cylinder_015.from_pydata([(0.0, 1.0, -1.0), (0.0, 1.0, 1.0), (0.9511, 0.309, -1.0), (0.9511, 0.309, 1.0), (0.5878, -0.809, -1.0), (0.5878, -0.809, 1.0), (-0.5878, -0.809, -1.0), (-0.5878, -0.809, 1.0), (-0.9511, 0.309, -1.0), (-0.9511, 0.309, 1.0)], [], [(0, 1, 3, 2), (2, 3, 5, 4), (4, 5, 7, 6), (3, 1, 9, 7, 5), (6, 7, 9, 8), (8, 9, 1, 0), (0, 2, 4, 6, 8)])
me_cylinder_015.materials.append(mat_metal_015)
me_cylinder_015.use_remesh_preserve_volume = False
me_cylinder_015.use_remesh_preserve_attributes = False
me_cylinder_015.use_mirror_vertex_groups = False
me_cylinder_015.update()
me_cylinder_014 = bpy.data.meshes.new('Cylinder.014')
me_cylinder_014.from_pydata([(0.0, 1.0, -1.0), (0.0, 1.0, 1.0), (0.9511, 0.309, -1.0), (0.9511, 0.309, 1.0), (0.5878, -0.809, -1.0), (0.5878, -0.809, 1.0), (-0.5878, -0.809, -1.0), (-0.5878, -0.809, 1.0), (-0.9511, 0.309, -1.0), (-0.9511, 0.309, 1.0)], [], [(0, 1, 3, 2), (2, 3, 5, 4), (4, 5, 7, 6), (3, 1, 9, 7, 5), (6, 7, 9, 8), (8, 9, 1, 0), (0, 2, 4, 6, 8)])
me_cylinder_014.materials.append(mat_metal_014)
me_cylinder_014.use_remesh_preserve_volume = False
me_cylinder_014.use_remesh_preserve_attributes = False
me_cylinder_014.use_mirror_vertex_groups = False
me_cylinder_014.update()
me_cylinder_013 = bpy.data.meshes.new('Cylinder.013')
me_cylinder_013.from_pydata([(0.0, 1.0, -1.0), (0.0, 1.0, 1.0), (0.9511, 0.309, -1.0), (0.9511, 0.309, 1.0), (0.5878, -0.809, -1.0), (0.5878, -0.809, 1.0), (-0.5878, -0.809, -1.0), (-0.5878, -0.809, 1.0), (-0.9511, 0.309, -1.0), (-0.9511, 0.309, 1.0)], [], [(0, 1, 3, 2), (2, 3, 5, 4), (4, 5, 7, 6), (3, 1, 9, 7, 5), (6, 7, 9, 8), (8, 9, 1, 0), (0, 2, 4, 6, 8)])
me_cylinder_013.materials.append(mat_metal_013)
me_cylinder_013.use_remesh_preserve_volume = False
me_cylinder_013.use_remesh_preserve_attributes = False
me_cylinder_013.use_mirror_vertex_groups = False
me_cylinder_013.update()
me_cylinder_012 = bpy.data.meshes.new('Cylinder.012')
me_cylinder_012.from_pydata([(0.0, 1.0, -1.0), (0.0, 1.0, 1.0), (0.9511, 0.309, -1.0), (0.9511, 0.309, 1.0), (0.5878, -0.809, -1.0), (0.5878, -0.809, 1.0), (-0.5878, -0.809, -1.0), (-0.5878, -0.809, 1.0), (-0.9511, 0.309, -1.0), (-0.9511, 0.309, 1.0)], [], [(0, 1, 3, 2), (2, 3, 5, 4), (4, 5, 7, 6), (3, 1, 9, 7, 5), (6, 7, 9, 8), (8, 9, 1, 0), (0, 2, 4, 6, 8)])
me_cylinder_012.materials.append(mat_metal_012)
me_cylinder_012.use_remesh_preserve_volume = False
me_cylinder_012.use_remesh_preserve_attributes = False
me_cylinder_012.use_mirror_vertex_groups = False
me_cylinder_012.update()
me_cylinder_011 = bpy.data.meshes.new('Cylinder.011')
me_cylinder_011.from_pydata([(0.0, 1.0, -1.0), (0.0, 1.0, 1.0), (0.9511, 0.309, -1.0), (0.9511, 0.309, 1.0), (0.5878, -0.809, -1.0), (0.5878, -0.809, 1.0), (-0.5878, -0.809, -1.0), (-0.5878, -0.809, 1.0), (-0.9511, 0.309, -1.0), (-0.9511, 0.309, 1.0)], [], [(0, 1, 3, 2), (2, 3, 5, 4), (4, 5, 7, 6), (3, 1, 9, 7, 5), (6, 7, 9, 8), (8, 9, 1, 0), (0, 2, 4, 6, 8)])
me_cylinder_011.materials.append(mat_metal_011)
me_cylinder_011.use_remesh_preserve_volume = False
me_cylinder_011.use_remesh_preserve_attributes = False
me_cylinder_011.use_mirror_vertex_groups = False
me_cylinder_011.update()
me_cylinder_010 = bpy.data.meshes.new('Cylinder.010')
me_cylinder_010.from_pydata([(0.0, 1.0, -1.0), (0.0, 1.0, 1.0), (0.9511, 0.309, -1.0), (0.9511, 0.309, 1.0), (0.5878, -0.809, -1.0), (0.5878, -0.809, 1.0), (-0.5878, -0.809, -1.0), (-0.5878, -0.809, 1.0), (-0.9511, 0.309, -1.0), (-0.9511, 0.309, 1.0)], [], [(0, 1, 3, 2), (2, 3, 5, 4), (4, 5, 7, 6), (3, 1, 9, 7, 5), (6, 7, 9, 8), (8, 9, 1, 0), (0, 2, 4, 6, 8)])
me_cylinder_010.materials.append(mat_metal_010)
me_cylinder_010.use_remesh_preserve_volume = False
me_cylinder_010.use_remesh_preserve_attributes = False
me_cylinder_010.use_mirror_vertex_groups = False
me_cylinder_010.update()
me_cylinder_009 = bpy.data.meshes.new('Cylinder.009')
me_cylinder_009.from_pydata([(0.0, 1.0, -1.0), (0.0, 1.0, 1.0), (0.9511, 0.309, -1.0), (0.9511, 0.309, 1.0), (0.5878, -0.809, -1.0), (0.5878, -0.809, 1.0), (-0.5878, -0.809, -1.0), (-0.5878, -0.809, 1.0), (-0.9511, 0.309, -1.0), (-0.9511, 0.309, 1.0)], [], [(0, 1, 3, 2), (2, 3, 5, 4), (4, 5, 7, 6), (3, 1, 9, 7, 5), (6, 7, 9, 8), (8, 9, 1, 0), (0, 2, 4, 6, 8)])
me_cylinder_009.materials.append(mat_metal_009)
me_cylinder_009.use_remesh_preserve_volume = False
me_cylinder_009.use_remesh_preserve_attributes = False
me_cylinder_009.use_mirror_vertex_groups = False
me_cylinder_009.update()
me_cylinder_008 = bpy.data.meshes.new('Cylinder.008')
me_cylinder_008.from_pydata([(0.0, 1.0, -1.0), (0.0, 1.0, 1.0), (0.9511, 0.309, -1.0), (0.9511, 0.309, 1.0), (0.5878, -0.809, -1.0), (0.5878, -0.809, 1.0), (-0.5878, -0.809, -1.0), (-0.5878, -0.809, 1.0), (-0.9511, 0.309, -1.0), (-0.9511, 0.309, 1.0)], [], [(0, 1, 3, 2), (2, 3, 5, 4), (4, 5, 7, 6), (3, 1, 9, 7, 5), (6, 7, 9, 8), (8, 9, 1, 0), (0, 2, 4, 6, 8)])
me_cylinder_008.materials.append(mat_metal_008)
me_cylinder_008.use_remesh_preserve_volume = False
me_cylinder_008.use_remesh_preserve_attributes = False
me_cylinder_008.use_mirror_vertex_groups = False
me_cylinder_008.update()
me_plane = bpy.data.meshes.new('Plane')
me_plane.from_pydata([(-0.9926, 0.9988, 0.08304), (0.9946, 0.9935, 0.09432), (-0.01687, 1.004, 0.07952), (-1.003, -0.5312, 0.04331), (-0.3359, 0.9999, 0.09757), (0.1, 0.9921, 0.1193), (-0.4735, 0.8682, 3.812e-05), (0.2587, 1.015, 0.03937), (-0.6727, -0.1003, -0.001731), (-0.999, 0.8306, 0.03959), (-0.8801, -0.3225, -0.006816), (-0.9045, -0.1127, 0.02322), (-0.8993, -0.6451, -0.005525), (-0.159, 0.9064, 0.06292), (0.8419, 0.9092, -5.111e-06), (0.9927, -0.0453, 0.1064), (0.06305, 0.9922, 0.1222), (0.5076, 1.003, 0.09659), (-0.4688, -0.4513, -0.00276), (1.001, 0.2087, 0.03376), (-0.2236, 0.03185, -0.001382), (0.2768, 0.2593, -0.00145), (0.7294, -0.7065, -0.002055), (0.4887, -0.3028, -0.002337), (0.169, 1.001, 0.08408), (-1.003, -0.4117, 0.05721), (0.9982, 0.1325, 0.07875), (-0.07894, 1.006, 0.07201), (-0.5274, 0.07142, 0.00222), (0.9257, 0.2702, 0.008241), (-0.84, 0.2514, -0.009581), (-0.8382, 0.8612, -0.007031), (-0.2965, -0.3265, -0.002595), (0.1418, -0.8916, -0.0009191), (0.2916, -0.7969, -0.002668), (-0.661, 0.4898, -0.002279), (-0.8872, 0.836, 0.005333), (-0.9545, 0.9106, 0.07808), (-0.7586, 0.8525, 0.0008127), (-0.4559, 0.04375, -0.002781), (0.07797, 0.9288, 0.1195), (0.9303, -0.09542, 0.1054), (0.8706, 0.9278, 0.01915), (0.8219, 0.3669, 0.001796), (0.9299, 0.1187, 0.06702), (0.08614, 0.8074, -0.002747), (-0.07485, 0.008399, 0.0009538), (-0.9038, 0.3419, -0.001326), (-0.06955, -1.0, -0.002133), (-0.3224, -1.0, -0.002076), (-0.9528, 0.0247, 0.02411), (0.4519, -0.8788, -0.001996), (0.9289, -0.3918, 0.01745), (-0.05041, 0.5218, -0.001222), (0.5072, 0.9704, 0.09124), (0.1627, 0.9511, 0.0721), (0.9257, 0.1805, 0.03341), (-0.5892, 0.3722, -0.002287), (0.9276, 0.9431, 0.08986), (-0.05234, 0.9592, 0.06897), (1.0, -0.5561, -0.002434), (0.4323, -0.5498, -0.002372), (-0.7645, 1.001, 0.04246), (0.2656, -0.05213, 0.0003088), (0.4476, -1.0, -0.002408), (-0.5258, -0.2539, -0.001759), (-0.2124, -0.552, -0.002262), (-0.8234, 0.2162, -0.007852), (-0.05373, -0.6613, -0.002253), (0.721, -0.2997, 0.0006869), (-0.3579, 0.7611, 0.001533), (-0.866, 1.003, 0.01654), (0.9931, -0.1265, 0.111), (-0.5761, 1.0, -0.002311), (-1.001, -0.2358, 0.001277), (1.0, -0.7521, -0.001541), (0.8511, 0.9999, 0.002098), (-0.6807, 0.7374, -0.001928), (-0.3635, 0.8617, 0.007309), (-0.4687, 0.7632, -0.002936), (-0.8727, -0.4921, 0.001472), (-0.1356, -0.8644, -0.0008291), (-1.004, 0.1673, 0.03615), (0.07833, 0.9579, 0.1284), (0.1269, 0.8454, 0.006447), (0.8885, -0.1733, 0.008011), (-1.0, -1.0, -0.001889), (0.995, 0.928, 0.09356), (-0.9417, 0.9997, 0.07118), (-0.9999, 0.03117, 0.02637), (1.0, 0.4402, -0.003022), (-0.4894, 1.0, 0.01006), (0.4756, 0.9346, 0.06844), (1.0, 0.6926, -0.0004846), (-0.668, 1.001, 0.03361), (-1.003, 0.2834, 0.01097), (1.0, -0.2889, -0.004147), (0.8362, 0.1358, -0.004866), (0.8392, -0.1577, -0.002502), (-0.3326, 0.9236, 0.07788), (1.0, 0.8327, 0.002792), (0.999, -0.2268, 0.02407), (-1.0, 0.6733, -0.001983), (0.6542, 1.0, 0.002241), (1.0, 0.5733, 0.01842), (0.9999, -0.413, 0.01847), (-0.993, 0.9252, 0.09794), (0.9435, 0.9938, 0.09085), (0.9285, -0.4672, 0.01725), (0.398, 0.2641, 0.0009673), (-0.6449, -1.0, -0.001797), (-1.0, -0.73, -0.004101), (-0.4819, -0.7132, -0.002019), (-0.2955, -0.6743, 0.0005733), (-0.8718, 0.04756, 0.004023), (-0.94, 0.1848, 0.02203), (0.8688, 0.1218, 0.001345), (0.2323, 0.9155, -0.001439), (-0.6604, 0.8774, 0.000358), (-0.8532, -0.7029, -0.003161), (0.873, -0.06997, 0.006986), (0.9508, 0.8456, 0.006077), (-0.2714, 0.8124, -0.002337), (-0.2864, 0.9556, 0.1014), (0.9261, -0.2155, 0.0146), (-0.7093, -0.3175, -0.002392), (-0.6753, 0.9531, 0.03413), (0.2537, 0.9695, 0.01995), (0.3709, 0.5664, -0.002605), (0.04201, 0.1797, -0.002625), (0.1192, 0.0536, -0.001013), (0.5279, -0.027, -0.002342), (-0.398, 0.5103, -0.002319), (-0.4903, 0.35, 0.001265), (-0.9475, 0.8112, 0.02744), (-0.9381, 0.9522, 0.08226), (-0.8928, 0.72, -0.00152), (-0.8037, 0.6497, 0.0003763), (-0.9627, -0.5287, 0.0384), (-0.7926, -0.1185, -0.002555), (-0.8349, -0.3105, -0.006587), (-0.9598, -0.3818, 0.04143), (-0.9495, -0.2323, -0.003375), (1.0, -1.0, -0.001672), (0.1211, -0.646, -0.002118), (0.4899, 0.8431, -0.00185), (0.9455, 0.598, 0.01472), (0.5413, 0.6194, -0.001037), (0.8654, 0.6147, -0.002175), (0.6394, 0.9451, 0.008538), (-0.1518, 0.7278, -0.002302), (0.5795, -0.5353, -0.002019), (-0.8578, 0.9597, 0.01128), (0.7212, 0.4354, -0.002179), (-0.6026, 0.9527, 0.001422), (0.9468, 0.9237, 0.09396), (-0.6145, -0.4606, 0.001177), (-0.6172, 0.8464, -0.001691), (0.3815, 0.1318, 9.773e-05), (0.1052, 0.9007, 0.08512), (0.2125, 0.637, 0.001325), (-0.3996, 0.1408, -0.001939), (-0.8973, 0.4063, -0.002801), (-1.0, 0.4161, -0.002729), (-0.5468, 0.1837, -0.001784), (0.9301, -0.2917, -0.002253), (-0.3533, -0.04116, 0.001704), (0.9167, 0.4959, -0.0004537), (0.5442, 0.874, 0.01682), (0.6128, 0.8538, -0.00149), (-0.4609, 0.918, 0.01371), (0.5313, -0.2165, 0.002433), (0.698, -0.1406, -0.002444), (-0.0774, -0.2218, -0.001273), (-0.9584, 0.2509, 0.01487), (-0.04337, 0.904, 0.05461), (0.04809, 0.8432, 0.009537), (0.9348, -0.004111, 0.08468), (0.4836, 0.2035, -0.002509), (0.5032, 0.4101, -0.001416), (1.001, 0.2905, 0.01677), (0.8725, 0.3461, -0.0009748), (0.289, 0.8076, -0.003595), (-0.7494, 0.9356, 0.03846), (-0.8255, -0.5519, -0.008142), (0.2947, -0.7272, 0.0007952), (-0.1624, 0.8417, 0.01284), (0.7107, 0.8546, -0.00237), (0.9626, -0.1154, 0.1184), (0.3077, -0.1707, -0.002112), (0.6351, 0.2938, 0.001809), (0.1037, 0.5585, -0.002336), (-0.9388, -0.4827, 0.03666), (-0.5533, 0.5109, 0.0005869), (0.838, -0.3746, -0.002731), (0.8755, -0.5311, -0.001737), (0.9643, 0.1191, 0.08223), (-0.9926, 0.9977, 0.1154), (0.9945, 0.9924, 0.1267), (-0.01691, 1.003, 0.1119), (-1.003, -0.5323, 0.07567), (-0.336, 0.9988, 0.1299), (0.09996, 0.991, 0.1517), (-0.4735, 0.8671, 0.03239), (0.2587, 1.014, 0.07172), (-0.6728, -0.1015, 0.03062), (-0.9991, 0.8295, 0.07194), (-0.8801, -0.3236, 0.02553), (-0.9045, -0.1138, 0.05557), (-0.8994, -0.6462, 0.02682), (-0.1591, 0.9053, 0.09527), (0.8418, 0.908, 0.03235), (0.9926, -0.04642, 0.1388), (0.063, 0.9911, 0.1545), (0.5076, 1.002, 0.1289), (-0.4688, -0.4524, 0.02959), (1.0, 0.2076, 0.06612), (-0.2236, 0.03073, 0.03097), (0.2768, 0.2582, 0.0309), (0.7294, -0.7077, 0.03029), (0.4887, -0.304, 0.03001), (0.169, 1.0, 0.1164), (-1.003, -0.4129, 0.08956), (0.9982, 0.1314, 0.1111), (-0.07899, 1.004, 0.1044), (-0.5275, 0.07029, 0.03457), (0.9256, 0.2691, 0.04059), (-0.84, 0.2502, 0.02277), (-0.8382, 0.8601, 0.02532), (-0.2965, -0.3276, 0.02976), (0.1417, -0.8927, 0.03143), (0.2916, -0.798, 0.02968), (-0.661, 0.4887, 0.03007), (-0.8872, 0.8348, 0.03768), (-0.9545, 0.9095, 0.1104), (-0.7586, 0.8514, 0.03316), (-0.456, 0.04263, 0.02957), (0.07793, 0.9277, 0.1518), (0.9302, -0.09654, 0.1378), (0.8705, 0.9267, 0.0515), (0.8219, 0.3658, 0.03415), (0.9299, 0.1175, 0.09937), (0.08609, 0.8063, 0.0296), (-0.0749, 0.007276, 0.0333), (-0.9038, 0.3408, 0.03102), (-0.0696, -1.001, 0.03022), (-0.3225, -1.001, 0.03027), (-0.9528, 0.02357, 0.05646), (0.4519, -0.8799, 0.03035), (0.9288, -0.3929, 0.0498), (-0.05045, 0.5207, 0.03113), (0.5071, 0.9693, 0.1236), (0.1627, 0.9499, 0.1044), (0.9257, 0.1794, 0.06576), (-0.5892, 0.371, 0.03006), (0.9276, 0.9419, 0.1222), (-0.05239, 0.9581, 0.1013), (1.0, -0.5572, 0.02992), (0.4322, -0.5509, 0.02998), (-0.7646, 0.9997, 0.07481), (0.2656, -0.05325, 0.03266), (0.4476, -1.001, 0.02994), (-0.5259, -0.255, 0.03059), (-0.2125, -0.5531, 0.03009), (-0.8234, 0.2151, 0.0245), (-0.05378, -0.6624, 0.0301), (0.721, -0.3008, 0.03304), (-0.3579, 0.76, 0.03388), (-0.8661, 1.002, 0.04889), (0.993, -0.1277, 0.1434), (-0.5761, 0.9992, 0.03004), (-1.001, -0.2369, 0.03363), (1.0, -0.7532, 0.03081), (0.851, 0.9987, 0.03445), (-0.6807, 0.7362, 0.03042), (-0.3636, 0.8606, 0.03966), (-0.4688, 0.762, 0.02941), (-0.8728, -0.4932, 0.03382), (-0.1357, -0.8655, 0.03152), (-1.004, 0.1662, 0.0685), (0.07828, 0.9568, 0.1607), (0.1269, 0.8443, 0.0388), (0.8884, -0.1744, 0.04036), (-1.0, -1.001, 0.03046), (0.9949, 0.9269, 0.1259), (-0.9417, 0.9985, 0.1035), (-0.9999, 0.03005, 0.05872), (0.9999, 0.4391, 0.02933), (-0.4894, 0.9989, 0.04241), (0.4756, 0.9335, 0.1008), (1.0, 0.6915, 0.03187), (-0.668, 0.9998, 0.06596), (-1.003, 0.2822, 0.04332), (1.0, -0.29, 0.0282), (0.8361, 0.1346, 0.02748), (0.8391, -0.1588, 0.02985), (-0.3326, 0.9225, 0.1102), (1.0, 0.8316, 0.03514), (0.9989, -0.2279, 0.05642), (-1.0, 0.6722, 0.03037), (0.6541, 0.9988, 0.03459), (0.9999, 0.5721, 0.05077), (0.9999, -0.4141, 0.05082), (-0.993, 0.924, 0.1303), (0.9435, 0.9927, 0.1232), (0.9284, -0.4683, 0.0496), (0.3979, 0.263, 0.03332), (-0.6449, -1.001, 0.03055), (-1.0, -0.7312, 0.02825), (-0.4819, -0.7144, 0.03033), (-0.2955, -0.6754, 0.03292), (-0.8719, 0.04644, 0.03637), (-0.9401, 0.1837, 0.05438), (0.8687, 0.1206, 0.03369), (0.2322, 0.9144, 0.03091), (-0.6605, 0.8763, 0.03271), (-0.8532, -0.704, 0.02919), (0.8729, -0.07109, 0.03934), (0.9508, 0.8445, 0.03843), (-0.2715, 0.8112, 0.03001), (-0.2864, 0.9544, 0.1337), (0.9261, -0.2167, 0.04695), (-0.7094, -0.3187, 0.02996), (-0.6754, 0.952, 0.06648), (0.2537, 0.9683, 0.0523), (0.3708, 0.5653, 0.02975), (0.04196, 0.1786, 0.02972), (0.1192, 0.05248, 0.03134), (0.5278, -0.02813, 0.03001), (-0.3981, 0.5092, 0.03003), (-0.4904, 0.3488, 0.03362), (-0.9475, 0.81, 0.05979), (-0.9382, 0.9511, 0.1146), (-0.8929, 0.7189, 0.03083), (-0.8037, 0.6486, 0.03273), (-0.9628, -0.5299, 0.07075), (-0.7927, -0.1196, 0.0298), (-0.835, -0.3116, 0.02576), (-0.9599, -0.3829, 0.07378), (-0.9496, -0.2334, 0.02898), (1.0, -1.001, 0.03068), (0.1211, -0.6472, 0.03023), (0.4899, 0.842, 0.0305), (0.9455, 0.5969, 0.04707), (0.5412, 0.6183, 0.03131), (0.8653, 0.6136, 0.03017), (0.6394, 0.9439, 0.04089), (-0.1518, 0.7267, 0.03005), (0.5794, -0.5364, 0.03033), (-0.8579, 0.9586, 0.04364), (0.7211, 0.4343, 0.03017), (-0.6026, 0.9516, 0.03377), (0.9467, 0.9226, 0.1263), (-0.6145, -0.4617, 0.03353), (-0.6173, 0.8452, 0.03066), (0.3814, 0.1307, 0.03245), (0.1051, 0.8995, 0.1175), (0.2125, 0.6359, 0.03368), (-0.3996, 0.1397, 0.03041), (-0.8974, 0.4052, 0.02955), (-1.0, 0.415, 0.02962), (-0.5468, 0.1825, 0.03057), (0.9301, -0.2928, 0.0301), (-0.3533, -0.04228, 0.03405), (0.9167, 0.4948, 0.0319), (0.5441, 0.8729, 0.04917), (0.6127, 0.8527, 0.03086), (-0.4609, 0.9169, 0.04606), (0.5313, -0.2176, 0.03478), (0.698, -0.1418, 0.02991), (-0.07745, -0.2229, 0.03108), (-0.9585, 0.2497, 0.04722), (-0.04342, 0.9029, 0.08696), (0.04804, 0.8421, 0.04189), (0.9348, -0.005235, 0.117), (0.4835, 0.2024, 0.02984), (0.5032, 0.4089, 0.03093), (1.001, 0.2894, 0.04912), (0.8725, 0.345, 0.03138), (0.289, 0.8064, 0.02875), (-0.7494, 0.9345, 0.07082), (-0.8256, -0.553, 0.02421), (0.2946, -0.7283, 0.03315), (-0.1624, 0.8406, 0.04519), (0.7107, 0.8535, 0.02998), (0.9625, -0.1165, 0.1507), (0.3077, -0.1718, 0.03024), (0.635, 0.2926, 0.03416), (0.1037, 0.5574, 0.03001), (-0.9389, -0.4838, 0.06901), (-0.5533, 0.5098, 0.03294), (0.8379, -0.3757, 0.02962), (0.8754, -0.5322, 0.03061), (0.9642, 0.118, 0.1146)], [], [(195, 108, 60), (165, 101, 96), (187, 103, 76), (172, 171, 131), (80, 192, 10), (139, 50, 114), (114, 115, 67), (172, 131, 178), (181, 148, 167), (109, 179, 190), (120, 98, 97), (121, 14, 42), (124, 85, 41), (118, 126, 154), (164, 30, 57), (145, 84, 168), (179, 21, 128), (172, 181, 97), (21, 129, 128), (63, 189, 130), (159, 175, 40), (164, 133, 132), (20, 39, 161), (50, 82, 115), (164, 139, 67), (77, 136, 31), (36, 135, 152), (49, 81, 48), (143, 64, 51), (64, 33, 34), (194, 69, 98), (32, 65, 39), (32, 18, 65), (4, 170, 91), (104, 167, 146), (148, 147, 187), (187, 149, 103), (169, 149, 187), (35, 162, 163), (26, 196, 19), (131, 189, 158), (58, 76, 107), (155, 42, 58), (41, 85, 120), (185, 61, 151), (60, 22, 195), (184, 156, 18), (57, 193, 132), (53, 129, 132), (92, 117, 127), (168, 117, 92), (92, 127, 54), (181, 172, 178), (130, 129, 158), (117, 55, 127), (159, 40, 55), (84, 159, 117), (55, 40, 83), (48, 81, 68), (12, 80, 184), (110, 86, 119), (140, 10, 142), (18, 156, 125), (123, 99, 4), (93, 148, 187), (148, 43, 153), (148, 153, 147), (153, 179, 147), (168, 54, 149), (193, 79, 70), (193, 70, 132), (78, 170, 99), (108, 194, 52), (61, 68, 173), (189, 173, 130), (33, 68, 144), (48, 68, 33), (34, 33, 144), (22, 34, 151), (184, 125, 156), (138, 25, 192), (192, 25, 141), (140, 80, 10), (74, 89, 11), (111, 3, 12), (119, 12, 184), (81, 49, 112), (35, 137, 77), (136, 102, 9), (137, 163, 102), (37, 9, 106), (136, 134, 36), (31, 136, 36), (164, 67, 30), (139, 164, 8), (8, 164, 28), (174, 82, 95), (115, 82, 174), (47, 163, 162), (30, 115, 47), (47, 174, 163), (30, 47, 162), (46, 20, 129), (161, 28, 164), (166, 39, 20), (129, 161, 132), (128, 160, 182), (191, 53, 150), (128, 191, 160), (84, 176, 159), (40, 59, 83), (158, 129, 21), (196, 177, 44), (177, 120, 116), (190, 153, 43), (116, 181, 29), (29, 181, 180), (182, 84, 145), (145, 128, 182), (57, 162, 35), (57, 30, 162), (164, 57, 133), (38, 183, 118), (157, 31, 38), (77, 157, 6), (112, 119, 184), (171, 23, 189), (98, 172, 97), (13, 99, 123), (13, 78, 99), (150, 122, 45), (186, 13, 175), (121, 187, 14), (188, 124, 41), (101, 188, 72), (22, 194, 195), (54, 127, 7), (181, 43, 148), (45, 176, 84), (83, 16, 5), (134, 37, 36), (113, 112, 18), (12, 192, 80), (142, 11, 139), (10, 141, 142), (75, 51, 22), (69, 23, 171), (70, 79, 6), (99, 170, 4), (191, 150, 160), (22, 151, 194), (49, 119, 112), (66, 113, 32), (56, 29, 19), (8, 28, 39), (41, 177, 196), (188, 196, 15), (173, 46, 129), (59, 27, 2), (88, 71, 152, 135), (170, 73, 91), (6, 170, 78), (94, 73, 154, 126), (181, 167, 90), (62, 94, 126, 183), (112, 184, 18), (189, 131, 171), (14, 76, 42), (186, 175, 176), (13, 123, 59), (185, 151, 34), (185, 144, 61), (62, 183, 152, 71), (183, 126, 118), (57, 35, 193), (181, 90, 180), (190, 179, 153), (15, 196, 26), (129, 191, 128), (179, 128, 147), (114, 67, 139), (115, 30, 67), (18, 32, 113), (111, 12, 119), (173, 129, 130), (69, 172, 98), (165, 194, 98), (168, 149, 169), (128, 169, 187), (93, 187, 100), (68, 32, 173), (166, 20, 32), (194, 165, 52), (152, 183, 38, 31), (87, 100, 121, 155), (160, 45, 182), (159, 55, 117), (158, 109, 178), (178, 190, 181), (57, 132, 133), (157, 154, 73), (6, 73, 170), (188, 15, 72), (175, 59, 40), (19, 196, 44, 56), (121, 42, 155), (42, 76, 58), (13, 59, 175), (120, 177, 41), (6, 157, 73), (118, 154, 157), (54, 7, 17), (5, 24, 55, 83), (116, 56, 44), (116, 29, 56), (6, 78, 122, 70), (107, 1, 87, 155), (36, 152, 31), (35, 77, 79), (81, 66, 68), (86, 111, 119), (18, 125, 65), (125, 139, 65), (144, 68, 61), (61, 173, 23), (52, 165, 105), (105, 165, 96), (148, 93, 146), (146, 93, 104), (90, 167, 104), (167, 148, 146), (147, 128, 187), (92, 54, 168), (145, 168, 169), (70, 150, 132), (132, 150, 53), (74, 142, 141, 25), (66, 32, 68), (32, 39, 166), (108, 52, 105), (108, 105, 60), (69, 171, 172), (23, 173, 189), (34, 51, 64), (48, 33, 64), (34, 144, 185), (143, 51, 75), (151, 61, 23), (0, 88, 135, 106), (3, 25, 138), (184, 80, 140), (89, 50, 11), (142, 74, 11), (140, 139, 125), (142, 139, 140), (110, 119, 49), (3, 138, 12), (102, 136, 137), (163, 137, 35), (37, 135, 36), (37, 106, 135), (16, 83, 59, 2), (136, 9, 134), (134, 9, 37), (89, 82, 50), (115, 174, 47), (174, 95, 163), (20, 161, 129), (28, 161, 39), (164, 132, 161), (176, 175, 159), (176, 45, 122, 186), (63, 158, 189), (63, 130, 158), (120, 97, 116), (177, 116, 44), (116, 97, 181), (190, 43, 181), (29, 180, 19), (21, 179, 109), (109, 190, 178), (84, 117, 168), (128, 145, 169), (77, 31, 157), (81, 113, 66), (75, 22, 60), (98, 120, 85), (124, 165, 85), (173, 32, 20), (123, 4, 27), (70, 122, 150), (186, 78, 13), (122, 78, 186), (150, 45, 160), (103, 149, 54, 17), (187, 76, 14), (100, 187, 121), (123, 27, 59), (173, 20, 46), (101, 124, 188), (98, 85, 165), (65, 139, 8), (77, 6, 79), (38, 118, 157), (129, 53, 191), (131, 158, 178), (158, 21, 109), (45, 84, 182), (50, 115, 114), (193, 35, 79), (138, 192, 12), (11, 50, 139), (184, 140, 125), (192, 141, 10), (51, 34, 22), (151, 23, 194), (194, 23, 69), (195, 194, 108), (24, 7, 127, 55), (165, 124, 101), (112, 113, 81), (137, 136, 77), (8, 39, 65), (41, 196, 188), (58, 107, 155), (392, 257, 305), (362, 293, 298), (384, 273, 300), (369, 328, 368), (277, 207, 389), (336, 311, 247), (311, 264, 312), (369, 375, 328), (378, 364, 345), (306, 387, 376), (317, 294, 295), (318, 239, 211), (321, 238, 282), (315, 351, 323), (361, 254, 227), (342, 365, 281), (376, 325, 218), (369, 294, 378), (218, 325, 326), (260, 327, 386), (356, 237, 372), (361, 329, 330), (217, 358, 236), (247, 312, 279), (361, 264, 336), (274, 228, 333), (233, 349, 332), (246, 245, 278), (340, 248, 261), (261, 231, 230), (391, 295, 266), (229, 236, 262), (229, 262, 215), (201, 288, 367), (301, 343, 364), (345, 384, 344), (384, 300, 346), (366, 384, 346), (232, 360, 359), (223, 216, 393), (328, 355, 386), (255, 304, 273), (352, 255, 239), (238, 317, 282), (382, 348, 258), (257, 392, 219), (381, 215, 353), (254, 329, 390), (250, 329, 326), (289, 324, 314), (365, 289, 314), (289, 251, 324), (378, 375, 369), (327, 355, 326), (314, 324, 252), (356, 252, 237), (281, 314, 356), (252, 280, 237), (245, 265, 278), (209, 381, 277), (307, 316, 283), (337, 339, 207), (215, 322, 353), (320, 201, 296), (290, 384, 345), (345, 350, 240), (345, 344, 350), (350, 344, 376), (365, 346, 251), (390, 267, 276), (390, 329, 267), (275, 296, 367), (305, 249, 391), (258, 370, 265), (386, 327, 370), (230, 341, 265), (245, 230, 265), (231, 341, 230), (219, 348, 231), (381, 353, 322), (335, 389, 222), (389, 338, 222), (337, 207, 277), (271, 208, 286), (308, 209, 200), (316, 381, 209), (278, 309, 246), (232, 274, 334), (333, 206, 299), (334, 299, 360), (234, 303, 206), (333, 233, 331), (228, 233, 333), (361, 227, 264), (336, 205, 361), (205, 225, 361), (371, 292, 279), (312, 371, 279), (244, 359, 360), (227, 244, 312), (244, 360, 371), (227, 359, 244), (243, 326, 217), (358, 361, 225), (363, 217, 236), (326, 329, 358), (325, 379, 357), (388, 347, 250), (325, 357, 388), (281, 356, 373), (237, 280, 256), (355, 218, 326), (393, 241, 374), (374, 313, 317), (387, 240, 350), (313, 226, 378), (226, 377, 378), (379, 342, 281), (342, 379, 325), (254, 232, 359), (254, 359, 227), (361, 330, 254), (235, 315, 380), (354, 235, 228), (274, 203, 354), (309, 381, 316), (368, 386, 220), (295, 294, 369), (210, 320, 296), (210, 296, 275), (347, 242, 319), (383, 372, 210), (318, 211, 384), (385, 238, 321), (298, 269, 385), (219, 392, 391), (251, 204, 324), (378, 345, 240), (242, 281, 373), (280, 202, 213), (331, 233, 234), (310, 215, 309), (209, 277, 389), (339, 336, 208), (207, 339, 338), (272, 219, 248), (266, 368, 220), (267, 203, 276), (296, 201, 367), (388, 357, 347), (219, 391, 348), (246, 309, 316), (263, 229, 310), (253, 216, 226), (205, 236, 225), (238, 393, 374), (385, 212, 393), (370, 326, 243), (256, 199, 224), (285, 332, 349, 268), (367, 288, 270), (203, 275, 367), (291, 323, 351, 270), (378, 287, 364), (259, 380, 323, 291), (309, 215, 381), (386, 368, 328), (211, 239, 273), (383, 373, 372), (210, 256, 320), (382, 231, 348), (382, 258, 341), (259, 268, 349, 380), (380, 315, 323), (254, 390, 232), (378, 377, 287), (387, 350, 376), (212, 223, 393), (326, 325, 388), (376, 344, 325), (311, 336, 264), (312, 264, 227), (215, 310, 229), (308, 316, 209), (370, 327, 326), (266, 295, 369), (362, 295, 391), (365, 366, 346), (325, 384, 366), (290, 297, 384), (265, 370, 229), (363, 229, 217), (391, 249, 362), (349, 228, 235, 380), (284, 352, 318, 297), (357, 379, 242), (356, 314, 252), (355, 375, 306), (375, 378, 387), (254, 330, 329), (354, 270, 351), (203, 367, 270), (385, 269, 212), (372, 237, 256), (216, 253, 241, 393), (318, 352, 239), (239, 255, 273), (210, 372, 256), (317, 238, 374), (203, 270, 354), (315, 354, 351), (251, 214, 204), (202, 280, 252, 221), (313, 241, 253), (313, 253, 226), (203, 267, 319, 275), (304, 352, 284, 198), (233, 228, 349), (232, 276, 274), (278, 265, 263), (283, 316, 308), (215, 262, 322), (322, 262, 336), (341, 258, 265), (258, 220, 370), (249, 302, 362), (302, 293, 362), (345, 343, 290), (343, 301, 290), (287, 301, 364), (364, 343, 345), (344, 384, 325), (289, 365, 251), (342, 366, 365), (267, 329, 347), (329, 250, 347), (271, 222, 338, 339), (263, 265, 229), (229, 363, 236), (305, 302, 249), (305, 257, 302), (266, 369, 368), (220, 386, 370), (231, 261, 248), (245, 261, 230), (231, 382, 341), (340, 272, 248), (348, 220, 258), (197, 303, 332, 285), (200, 335, 222), (381, 337, 277), (286, 208, 247), (339, 208, 271), (337, 322, 336), (339, 337, 336), (307, 246, 316), (200, 209, 335), (299, 334, 333), (360, 232, 334), (234, 233, 332), (234, 332, 303), (213, 199, 256, 280), (333, 331, 206), (331, 234, 206), (286, 247, 279), (312, 244, 371), (371, 360, 292), (217, 326, 358), (225, 236, 358), (361, 358, 329), (373, 356, 372), (373, 383, 319, 242), (260, 386, 355), (260, 355, 327), (317, 313, 294), (374, 241, 313), (313, 378, 294), (387, 378, 240), (226, 216, 377), (218, 306, 376), (306, 375, 387), (281, 365, 314), (325, 366, 342), (274, 354, 228), (278, 263, 310), (272, 257, 219), (295, 282, 317), (321, 282, 362), (370, 217, 229), (320, 224, 201), (267, 347, 319), (383, 210, 275), (319, 383, 275), (347, 357, 242), (300, 214, 251, 346), (384, 211, 273), (297, 318, 384), (320, 256, 224), (370, 243, 217), (298, 385, 321), (295, 362, 282), (262, 205, 336), (274, 276, 203), (235, 354, 315), (326, 388, 250), (328, 375, 355), (355, 306, 218), (242, 379, 281), (247, 311, 312), (390, 276, 232), (335, 209, 389), (208, 336, 247), (381, 322, 337), (389, 207, 338), (248, 219, 231), (348, 391, 220), (391, 266, 220), (392, 305, 391), (221, 252, 324, 204), (362, 298, 321), (309, 278, 310), (334, 274, 333), (205, 262, 236), (238, 385, 393), (255, 352, 304), (105, 96, 293, 302), (101, 72, 269, 298), (75, 60, 257, 272), (87, 1, 198, 284), (89, 74, 271, 286), (93, 100, 297, 290), (88, 0, 197, 285), (107, 76, 273, 304), (95, 82, 279, 292), (16, 2, 199, 213), (72, 15, 212, 269), (96, 101, 298, 293), (5, 16, 213, 202), (9, 102, 299, 206), (102, 163, 360, 299), (19, 180, 377, 216), (76, 103, 300, 273), (103, 17, 214, 300), (27, 4, 201, 224), (90, 104, 301, 287), (82, 89, 286, 279), (3, 111, 308, 200), (91, 73, 270, 288), (180, 90, 287, 377), (26, 19, 216, 223), (24, 5, 202, 221), (60, 105, 302, 257), (17, 7, 204, 214), (0, 106, 303, 197), (48, 64, 261, 245), (1, 107, 304, 198), (7, 24, 221, 204), (106, 9, 206, 303), (74, 25, 222, 271), (64, 143, 340, 261), (15, 26, 223, 212), (143, 75, 272, 340), (2, 27, 224, 199), (111, 86, 283, 308), (110, 49, 246, 307), (86, 110, 307, 283), (100, 87, 284, 297), (94, 62, 259, 291), (25, 3, 200, 222), (71, 88, 285, 268), (4, 91, 288, 201), (104, 93, 290, 301), (49, 48, 245, 246), (73, 94, 291, 270), (163, 95, 292, 360), (62, 71, 268, 259)])
me_plane.materials.append(mat_material_001)
me_plane.use_remesh_preserve_volume = False
me_plane.use_remesh_preserve_attributes = False
me_plane.use_mirror_vertex_groups = False
me_plane.update()
me_cylinder_016 = bpy.data.meshes.new('Cylinder.016')
me_cylinder_016.from_pydata([(0.0, 1.0, -1.0), (0.0, 1.0, 1.0), (0.9511, 0.309, -1.0), (0.9511, 0.309, 1.0), (0.5878, -0.809, -1.0), (0.5878, -0.809, 1.0), (-0.5878, -0.809, -1.0), (-0.5878, -0.809, 1.0), (-0.9511, 0.309, -1.0), (-0.9511, 0.309, 1.0)], [], [(0, 1, 3, 2), (2, 3, 5, 4), (4, 5, 7, 6), (3, 1, 9, 7, 5), (6, 7, 9, 8), (8, 9, 1, 0), (0, 2, 4, 6, 8)])
me_cylinder_016.materials.append(mat_metal_016)
me_cylinder_016.use_remesh_preserve_volume = False
me_cylinder_016.use_remesh_preserve_attributes = False
me_cylinder_016.use_mirror_vertex_groups = False
me_cylinder_016.update()
me_cylinder_017 = bpy.data.meshes.new('Cylinder.017')
me_cylinder_017.from_pydata([(0.0, 1.0, -1.0), (0.0, 1.0, 1.0), (0.9511, 0.309, -1.0), (0.9511, 0.309, 1.0), (0.5878, -0.809, -1.0), (0.5878, -0.809, 1.0), (-0.5878, -0.809, -1.0), (-0.5878, -0.809, 1.0), (-0.9511, 0.309, -1.0), (-0.9511, 0.309, 1.0)], [], [(0, 1, 3, 2), (2, 3, 5, 4), (4, 5, 7, 6), (3, 1, 9, 7, 5), (6, 7, 9, 8), (8, 9, 1, 0), (0, 2, 4, 6, 8)])
me_cylinder_017.materials.append(mat_metal_017)
me_cylinder_017.use_remesh_preserve_volume = False
me_cylinder_017.use_remesh_preserve_attributes = False
me_cylinder_017.use_mirror_vertex_groups = False
me_cylinder_017.update()
me_cylinder_018 = bpy.data.meshes.new('Cylinder.018')
me_cylinder_018.from_pydata([(0.0, 1.0, -1.0), (0.0, 1.0, 1.0), (0.9511, 0.309, -1.0), (0.9511, 0.309, 1.0), (0.5878, -0.809, -1.0), (0.5878, -0.809, 1.0), (-0.5878, -0.809, -1.0), (-0.5878, -0.809, 1.0), (-0.9511, 0.309, -1.0), (-0.9511, 0.309, 1.0)], [], [(0, 1, 3, 2), (2, 3, 5, 4), (4, 5, 7, 6), (3, 1, 9, 7, 5), (6, 7, 9, 8), (8, 9, 1, 0), (0, 2, 4, 6, 8)])
me_cylinder_018.materials.append(mat_metal_018)
me_cylinder_018.use_remesh_preserve_volume = False
me_cylinder_018.use_remesh_preserve_attributes = False
me_cylinder_018.use_mirror_vertex_groups = False
me_cylinder_018.update()
me_cylinder_019 = bpy.data.meshes.new('Cylinder.019')
me_cylinder_019.from_pydata([(0.0, 1.0, -1.0), (0.0, 1.0, 1.0), (0.9511, 0.309, -1.0), (0.9511, 0.309, 1.0), (0.5878, -0.809, -1.0), (0.5878, -0.809, 1.0), (-0.5878, -0.809, -1.0), (-0.5878, -0.809, 1.0), (-0.9511, 0.309, -1.0), (-0.9511, 0.309, 1.0)], [], [(0, 1, 3, 2), (2, 3, 5, 4), (4, 5, 7, 6), (3, 1, 9, 7, 5), (6, 7, 9, 8), (8, 9, 1, 0), (0, 2, 4, 6, 8)])
me_cylinder_019.materials.append(mat_metal_019)
me_cylinder_019.use_remesh_preserve_volume = False
me_cylinder_019.use_remesh_preserve_attributes = False
me_cylinder_019.use_mirror_vertex_groups = False
me_cylinder_019.update()

# ---- objects
ob_cylinder = bpy.data.objects.new('Cylinder', me_cylinder)
ob_cube_003 = bpy.data.objects.new('Cube.003', me_cube_003)
ob_cube_000 = bpy.data.objects.new('Cube.000', me_cube_001)
ob_cube_001 = bpy.data.objects.new('Cube.001', me_cube_002)
ob_cube_002 = bpy.data.objects.new('Cube.002', me_cube_004)
ob_cube_004 = bpy.data.objects.new('Cube.004', me_cube_005)
ob_cube_005 = bpy.data.objects.new('Cube.005', me_cube_006)
ob_cylinder_001 = bpy.data.objects.new('Cylinder.001', me_cylinder_001)
ob_cylinder_003 = bpy.data.objects.new('Cylinder.003', me_cylinder_003)
ob_cylinder_002 = bpy.data.objects.new('Cylinder.002', me_cylinder_002)
ob_cylinder_005 = bpy.data.objects.new('Cylinder.005', me_cylinder_005)
ob_cylinder_004 = bpy.data.objects.new('Cylinder.004', me_cylinder_004)
ob_cylinder_007 = bpy.data.objects.new('Cylinder.007', me_cylinder_007)
ob_cylinder_006 = bpy.data.objects.new('Cylinder.006', me_cylinder_006)
ob_cylinder_015 = bpy.data.objects.new('Cylinder.015', me_cylinder_015)
ob_cylinder_014 = bpy.data.objects.new('Cylinder.014', me_cylinder_014)
ob_cylinder_013 = bpy.data.objects.new('Cylinder.013', me_cylinder_013)
ob_cylinder_012 = bpy.data.objects.new('Cylinder.012', me_cylinder_012)
ob_cylinder_011 = bpy.data.objects.new('Cylinder.011', me_cylinder_011)
ob_cylinder_010 = bpy.data.objects.new('Cylinder.010', me_cylinder_010)
ob_cylinder_009 = bpy.data.objects.new('Cylinder.009', me_cylinder_009)
ob_cylinder_008 = bpy.data.objects.new('Cylinder.008', me_cylinder_008)
ob_plane = bpy.data.objects.new('Plane', me_plane)
ob_cylinder_016 = bpy.data.objects.new('Cylinder.016', me_cylinder_016)
ob_cylinder_017 = bpy.data.objects.new('Cylinder.017', me_cylinder_017)
ob_cylinder_018 = bpy.data.objects.new('Cylinder.018', me_cylinder_018)
ob_cylinder_019 = bpy.data.objects.new('Cylinder.019', me_cylinder_019)

# ---- transforms, parenting, visibility, modifiers, constraints
ob_cylinder.location = (4.076, -0.1575, 2.348)
ob_cylinder.rotation_euler = (1.571, 0.0, 0.0)
ob_cylinder.scale = (0.04881, 0.04881, 0.04881)
ob_cylinder.lineart.crease_threshold = 0.0
ob_cube_003.location = (1.636, -0.1367, 2.57)
ob_cube_003.rotation_euler = (0.0, -1.571, -1.571)
ob_cube_003.scale = (0.3736, 2.764, 0.06135)
ob_cube_003.lock_rotations_4d = False
ob_cube_003.empty_display_type = 'ARROWS'
ob_cube_003.lineart.crease_threshold = 0.0
ob_cube_000.location = (-0.7574, 0.0, 2.671)
ob_cube_000.rotation_euler = (1.571, 0.0, 0.0)
ob_cube_000.scale = (0.1832, 2.793, 0.08316)
ob_cube_000.lock_rotations_4d = False
ob_cube_000.empty_display_type = 'ARROWS'
ob_cube_000.lineart.crease_threshold = 0.0
ob_cube_001.location = (4.041, 0.0, 2.671)
ob_cube_001.rotation_euler = (1.571, 0.0, 0.0)
ob_cube_001.scale = (0.1832, 2.793, 0.08316)
ob_cube_001.lock_rotations_4d = False
ob_cube_001.empty_display_type = 'ARROWS'
ob_cube_001.lineart.crease_threshold = 0.0
ob_cube_002.location = (1.636, -0.1367, 3.373)
ob_cube_002.rotation_euler = (0.0, 1.571, 1.571)
ob_cube_002.scale = (0.3736, 2.764, 0.06135)
ob_cube_002.lock_rotations_4d = False
ob_cube_002.empty_display_type = 'ARROWS'
ob_cube_002.lineart.crease_threshold = 0.0
ob_cube_004.location = (1.636, -0.1367, 4.146)
ob_cube_004.rotation_euler = (0.0, -1.571, -1.571)
ob_cube_004.scale = (0.3736, 2.764, 0.06135)
ob_cube_004.lock_rotations_4d = False
ob_cube_004.empty_display_type = 'ARROWS'
ob_cube_004.lineart.crease_threshold = 0.0
ob_cube_005.location = (1.636, -0.1423, 4.94)
ob_cube_005.rotation_euler = (0.0, 1.571, 1.571)
ob_cube_005.scale = (0.3736, 2.764, 0.06135)
ob_cube_005.lock_rotations_4d = False
ob_cube_005.empty_display_type = 'ARROWS'
ob_cube_005.lineart.crease_threshold = 0.0
ob_cylinder_001.location = (4.076, -0.1575, 2.718)
ob_cylinder_001.rotation_euler = (1.571, 0.0, 0.0)
ob_cylinder_001.scale = (0.04881, 0.04881, 0.04881)
ob_cylinder_001.lineart.crease_threshold = 0.0
ob_cylinder_003.location = (4.076, -0.1575, 3.196)
ob_cylinder_003.rotation_euler = (1.571, 0.0, 0.0)
ob_cylinder_003.scale = (0.04881, 0.04881, 0.04881)
ob_cylinder_003.lineart.crease_threshold = 0.0
ob_cylinder_002.location = (4.076, -0.1575, 3.566)
ob_cylinder_002.rotation_euler = (1.571, 0.0, 0.0)
ob_cylinder_002.scale = (0.04881, 0.04881, 0.04881)
ob_cylinder_002.lineart.crease_threshold = 0.0
ob_cylinder_005.location = (4.076, -0.1575, 3.962)
ob_cylinder_005.rotation_euler = (1.571, 0.0, 0.0)
ob_cylinder_005.scale = (0.04881, 0.04881, 0.04881)
ob_cylinder_005.lineart.crease_threshold = 0.0
ob_cylinder_004.location = (4.076, -0.1575, 4.332)
ob_cylinder_004.rotation_euler = (1.571, 0.0, 0.0)
ob_cylinder_004.scale = (0.04881, 0.04881, 0.04881)
ob_cylinder_004.lineart.crease_threshold = 0.0
ob_cylinder_007.location = (4.076, -0.1575, 5.083)
ob_cylinder_007.rotation_euler = (1.571, 0.0, 0.0)
ob_cylinder_007.scale = (0.04881, 0.04881, 0.04881)
ob_cylinder_007.lineart.crease_threshold = 0.0
ob_cylinder_006.location = (4.076, -0.1575, 4.713)
ob_cylinder_006.rotation_euler = (1.571, 0.0, 0.0)
ob_cylinder_006.scale = (0.04881, 0.04881, 0.04881)
ob_cylinder_006.lineart.crease_threshold = 0.0
ob_cylinder_015.location = (-0.7807, -0.1575, 2.348)
ob_cylinder_015.rotation_euler = (1.571, 0.0, 0.0)
ob_cylinder_015.scale = (0.04881, 0.04881, 0.04881)
ob_cylinder_015.lineart.crease_threshold = 0.0
ob_cylinder_014.location = (-0.7807, -0.1575, 2.718)
ob_cylinder_014.rotation_euler = (1.571, 0.0, 0.0)
ob_cylinder_014.scale = (0.04881, 0.04881, 0.04881)
ob_cylinder_014.lineart.crease_threshold = 0.0
ob_cylinder_013.location = (-0.7807, -0.1575, 3.566)
ob_cylinder_013.rotation_euler = (1.571, 0.0, 0.0)
ob_cylinder_013.scale = (0.04881, 0.04881, 0.04881)
ob_cylinder_013.lineart.crease_threshold = 0.0
ob_cylinder_012.location = (-0.7807, -0.1575, 3.196)
ob_cylinder_012.rotation_euler = (1.571, 0.0, 0.0)
ob_cylinder_012.scale = (0.04881, 0.04881, 0.04881)
ob_cylinder_012.lineart.crease_threshold = 0.0
ob_cylinder_011.location = (-0.7807, -0.1575, 4.332)
ob_cylinder_011.rotation_euler = (1.571, 0.0, 0.0)
ob_cylinder_011.scale = (0.04881, 0.04881, 0.04881)
ob_cylinder_011.lineart.crease_threshold = 0.0
ob_cylinder_010.location = (-0.7807, -0.1575, 3.962)
ob_cylinder_010.rotation_euler = (1.571, 0.0, 0.0)
ob_cylinder_010.scale = (0.04881, 0.04881, 0.04881)
ob_cylinder_010.lineart.crease_threshold = 0.0
ob_cylinder_009.location = (-0.7807, -0.1575, 4.713)
ob_cylinder_009.rotation_euler = (1.571, 0.0, 0.0)
ob_cylinder_009.scale = (0.04881, 0.04881, 0.04881)
ob_cylinder_009.lineart.crease_threshold = 0.0
ob_cylinder_008.location = (-0.7807, -0.1575, 5.083)
ob_cylinder_008.rotation_euler = (1.571, 0.0, 0.0)
ob_cylinder_008.scale = (0.04881, 0.04881, 0.04881)
ob_cylinder_008.lineart.crease_threshold = 0.0
ob_plane.location = (1.647, -0.2385, 3.748)
ob_plane.rotation_euler = (1.571, 0.0, 0.0)
ob_plane.scale = (2.4, 1.453, 0.9602)
ob_plane.lineart.crease_threshold = 0.0
ob_cylinder_016.location = (-0.2527, -0.2277, 4.886)
ob_cylinder_016.rotation_euler = (1.571, 0.0, 0.0)
ob_cylinder_016.scale = (0.04881, 0.04881, 0.04881)
ob_cylinder_016.lineart.crease_threshold = 0.0
ob_cylinder_017.location = (-0.2527, -0.2277, 2.564)
ob_cylinder_017.rotation_euler = (1.571, 0.0, 0.0)
ob_cylinder_017.scale = (0.04881, 0.04881, 0.04881)
ob_cylinder_017.lineart.crease_threshold = 0.0
ob_cylinder_018.location = (3.45, -0.2277, 2.564)
ob_cylinder_018.rotation_euler = (1.571, 0.0, 0.0)
ob_cylinder_018.scale = (0.04881, 0.04881, 0.04881)
ob_cylinder_018.lineart.crease_threshold = 0.0
ob_cylinder_019.location = (3.45, -0.2277, 4.822)
ob_cylinder_019.rotation_euler = (1.571, 0.0, 0.0)
ob_cylinder_019.scale = (0.04881, 0.04881, 0.04881)
ob_cylinder_019.lineart.crease_threshold = 0.0

# ---- collection membership
col_collection_1.objects.link(ob_cylinder)
col_collection_1.objects.link(ob_cube_003)
col_collection_1.objects.link(ob_cube_000)
col_collection_1.objects.link(ob_cube_001)
col_collection_1.objects.link(ob_cube_002)
col_collection_1.objects.link(ob_cube_004)
col_collection_1.objects.link(ob_cube_005)
col_collection_1.objects.link(ob_cylinder_001)
col_collection_1.objects.link(ob_cylinder_003)
col_collection_1.objects.link(ob_cylinder_002)
col_collection_1.objects.link(ob_cylinder_005)
col_collection_1.objects.link(ob_cylinder_004)
col_collection_1.objects.link(ob_cylinder_007)
col_collection_1.objects.link(ob_cylinder_006)
col_collection_1.objects.link(ob_cylinder_015)
col_collection_1.objects.link(ob_cylinder_014)
col_collection_1.objects.link(ob_cylinder_013)
col_collection_1.objects.link(ob_cylinder_012)
col_collection_1.objects.link(ob_cylinder_011)
col_collection_1.objects.link(ob_cylinder_010)
col_collection_1.objects.link(ob_cylinder_009)
col_collection_1.objects.link(ob_cylinder_008)
col_collection_1.objects.link(ob_plane)
col_collection_1.objects.link(ob_cylinder_016)
col_collection_1.objects.link(ob_cylinder_017)
col_collection_1.objects.link(ob_cylinder_018)
col_collection_1.objects.link(ob_cylinder_019)

# ---- scene / render settings (as saved in the file)
scene.frame_start = 1; scene.frame_end = 250; scene.frame_set(1)
scene.render.engine = 'BLENDER_EEVEE_NEXT'
scene.render.resolution_percentage = 50
scene.render.dither_intensity = 0.0
scene.cycles.use_denoising = False
scene.cycles.samples = 128
scene.cycles.sampling_pattern = 'TABULATED_SOBOL'
scene.cycles.use_adaptive_sampling = False
scene.cycles.use_light_tree = False
scene.cycles.blur_glossy = 0.0
scene.cycles.sample_clamp_indirect = 0.0
scene.view_settings.view_transform = 'Standard'
bpy.context.view_layer.update()

# ---- added for rendering (the .blend has no active camera and no usable light): camera, sun
cam_auto = bpy.data.cameras.new('AutoCamera')
cam_auto.lens = 50.0
cam_auto.sensor_width = 36.0
cam_auto.clip_end = 1000.0
ob_auto_camera = bpy.data.objects.new('AutoCamera', cam_auto)
scene.collection.objects.link(ob_auto_camera)
ob_auto_camera.location = (8.96676, -8.95183, 8.55116)
ob_auto_camera.rotation_euler = (1.09748, -7.21219e-08, 0.694738)
scene.camera = ob_auto_camera
light_auto_sun = bpy.data.lights.new('AutoSun', 'SUN')
light_auto_sun.energy = 3.0
light_auto_sun.angle = 0.0523599
ob_auto_sun = bpy.data.objects.new('AutoSun', light_auto_sun)
scene.collection.objects.link(ob_auto_sun)
ob_auto_sun.rotation_euler = (0.872665, 0.174533, 0.523599)
bpy.context.view_layer.update()
